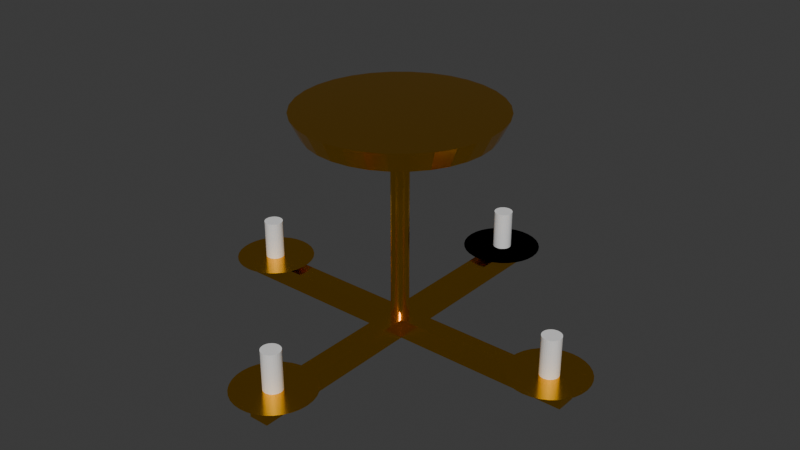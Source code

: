 # Source: CeilingCandelabra.blend  (saved by Blender 4.2.66; exported with 4.5.12 LTS)
import bpy
from mathutils import Matrix  # noqa: F401  (used for matrix-valued properties, if any)

bpy.ops.wm.read_factory_settings(use_empty=True)
scene = bpy.context.scene
scene.name = 'Scene'

# ---- collections
col_collection = bpy.data.collections.new('Collection'); scene.collection.children.link(col_collection)

# ---- materials (node trees are filled in below, after node groups)
mat_fitting = bpy.data.materials.new('Fitting')
mat_material_001 = bpy.data.materials.new('Material.001')

# ---- material node trees
mat_fitting.use_nodes = True; mat_fitting.node_tree.nodes.clear()
_N = mat_fitting.node_tree.nodes; _L = mat_fitting.node_tree.links
n0 = _N.new('ShaderNodeBsdfPrincipled'); n0.name = 'Principled BSDF'; n0.location = (10, 300)
n0.inputs[0].default_value = (1.0, 0.5, 0.0, 1.0)
n0.inputs[1].default_value = 1.0
n0.inputs[2].default_value = 0.2
n1 = _N.new('ShaderNodeOutputMaterial'); n1.name = 'Material Output'; n1.location = (300, 300)
_L.new(n0.outputs[0], n1.inputs[0])
n1.is_active_output = True
mat_material_001.use_nodes = True; mat_material_001.node_tree.nodes.clear()
_N = mat_material_001.node_tree.nodes; _L = mat_material_001.node_tree.links
n0 = _N.new('ShaderNodeBsdfPrincipled'); n0.name = 'Principled BSDF'; n0.location = (10, 300)
n1 = _N.new('ShaderNodeOutputMaterial'); n1.name = 'Material Output'; n1.location = (300, 300)
_L.new(n0.outputs[0], n1.inputs[0])
n1.is_active_output = True

# ---- world
world_world = bpy.data.worlds.new('World'); scene.world = world_world
world_world.use_nodes = True; world_world.node_tree.nodes.clear()
_N = world_world.node_tree.nodes; _L = world_world.node_tree.links
n0 = _N.new('ShaderNodeOutputWorld'); n0.name = 'World Output'; n0.location = (300, 300)
n1 = _N.new('ShaderNodeBackground'); n1.name = 'Background'; n1.location = (10, 300)
n1.inputs[0].default_value = (0.05088, 0.05088, 0.05088, 1.0)
_L.new(n1.outputs[0], n0.inputs[0])
n0.is_active_output = True
world_world.color = (0.05088, 0.05088, 0.05088)
world_world.sun_shadow_jitter_overblur = 0.0

# ---- meshes
me_cylinder_002 = bpy.data.meshes.new('Cylinder.002')
me_cylinder_002.from_pydata([(1.211e-09, 0.9, -1.0), (0.0, 1.0, 1.0), (0.1756, 0.8827, -1.0), (0.1951, 0.9808, 1.0), (0.3444, 0.8315, -1.0), (0.3827, 0.9239, 1.0), (0.5, 0.7483, -1.0), (0.5556, 0.8315, 1.0), (0.6364, 0.6364, -1.0), (0.7071, 0.7071, 1.0), (0.7483, 0.5, -1.0), (0.8315, 0.5556, 1.0), (0.8315, 0.3444, -1.0), (0.9239, 0.3827, 1.0), (0.8827, 0.1756, -1.0), (0.9808, 0.1951, 1.0), (0.9, 1.49e-09, -1.0), (1.0, 0.0, 1.0), (0.8827, -0.1756, -1.0), (0.9808, -0.1951, 1.0), (0.8315, -0.3444, -1.0), (0.9239, -0.3827, 1.0), (0.7483, -0.5, -1.0), (0.8315, -0.5556, 1.0), (0.6364, -0.6364, -1.0), (0.7071, -0.7071, 1.0), (0.5, -0.7483, -1.0), (0.5556, -0.8315, 1.0), (0.3444, -0.8315, -1.0), (0.3827, -0.9239, 1.0), (0.1756, -0.8827, -1.0), (0.1951, -0.9808, 1.0), (1.211e-09, -0.9, -1.0), (0.0, -1.0, 1.0), (-0.1756, -0.8827, -1.0), (-0.1951, -0.9808, 1.0), (-0.3444, -0.8315, -1.0), (-0.3827, -0.9239, 1.0), (-0.5, -0.7483, -1.0), (-0.5556, -0.8315, 1.0), (-0.6364, -0.6364, -1.0), (-0.7071, -0.7071, 1.0), (-0.7483, -0.5, -1.0), (-0.8315, -0.5556, 1.0), (-0.8315, -0.3444, -1.0), (-0.9239, -0.3827, 1.0), (-0.8827, -0.1756, -1.0), (-0.9808, -0.1951, 1.0), (-0.9, 1.49e-09, -1.0), (-1.0, 0.0, 1.0), (-0.8827, 0.1756, -1.0), (-0.9808, 0.1951, 1.0), (-0.8315, 0.3444, -1.0), (-0.9239, 0.3827, 1.0), (-0.7483, 0.5, -1.0), (-0.8315, 0.5556, 1.0), (-0.6364, 0.6364, -1.0), (-0.7071, 0.7071, 1.0), (-0.5, 0.7483, -1.0), (-0.5556, 0.8315, 1.0), (-0.3444, 0.8315, -1.0), (-0.3827, 0.9239, 1.0), (-0.1756, 0.8827, -1.0), (-0.1951, 0.9808, 1.0), (1.211e-09, 0.9, -1.0), (0.1756, 0.8827, -1.0), (0.3444, 0.8315, -1.0), (0.5, 0.7483, -1.0), (0.6364, 0.6364, -1.0), (0.7483, 0.5, -1.0), (0.8315, 0.3444, -1.0), (0.8827, 0.1756, -1.0), (0.9, 1.49e-09, -1.0), (0.8827, -0.1756, -1.0), (0.8315, -0.3444, -1.0), (0.7483, -0.5, -1.0), (0.6364, -0.6364, -1.0), (0.5, -0.7483, -1.0), (0.3444, -0.8315, -1.0), (0.1756, -0.8827, -1.0), (1.211e-09, -0.9, -1.0), (-0.1756, -0.8827, -1.0), (-0.3444, -0.8315, -1.0), (-0.5, -0.7483, -1.0), (-0.6364, -0.6364, -1.0), (-0.7483, -0.5, -1.0), (-0.8315, -0.3444, -1.0), (-0.8827, -0.1756, -1.0), (-0.9, 1.49e-09, -1.0), (-0.8827, 0.1756, -1.0), (-0.8315, 0.3444, -1.0), (-0.7483, 0.5, -1.0), (-0.6364, 0.6364, -1.0), (-0.5, 0.7483, -1.0), (-0.3444, 0.8315, -1.0), (-0.1756, 0.8827, -1.0), (1.73e-08, 0.09, -1.0), (0.01756, 0.08827, -1.0), (0.03444, 0.08315, -1.0), (0.05, 0.07483, -1.0), (0.06364, 0.06364, -1.0), (0.07483, 0.05, -1.0), (0.08315, 0.03444, -1.0), (0.08827, 0.01756, -1.0), (0.09, -6.557e-09, -1.0), (0.08827, -0.01756, -1.0), (0.08315, -0.03444, -1.0), (0.07483, -0.05, -1.0), (0.06364, -0.06364, -1.0), (0.05, -0.07483, -1.0), (0.03444, -0.08315, -1.0), (0.01756, -0.08827, -1.0), (1.73e-08, -0.09, -1.0), (-0.01756, -0.08827, -1.0), (-0.03444, -0.08315, -1.0), (-0.05, -0.07483, -1.0), (-0.06364, -0.06364, -1.0), (-0.07483, -0.05, -1.0), (-0.08315, -0.03444, -1.0), (-0.08827, -0.01756, -1.0), (-0.09, -6.557e-09, -1.0), (-0.08827, 0.01756, -1.0), (-0.08315, 0.03444, -1.0), (-0.07483, 0.05, -1.0), (-0.06364, 0.06364, -1.0), (-0.05, 0.07483, -1.0), (-0.03444, 0.08315, -1.0), (-0.01756, 0.08827, -1.0), (1.73e-08, 0.09, -1.0), (0.01756, 0.08827, -1.0), (0.03444, 0.08315, -1.0), (0.05, 0.07483, -1.0), (0.06364, 0.06364, -1.0), (0.07483, 0.05, -1.0), (0.08315, 0.03444, -1.0), (0.08827, 0.01756, -1.0), (0.09, -6.557e-09, -1.0), (0.08827, -0.01756, -1.0), (0.08315, -0.03444, -1.0), (0.07483, -0.05, -1.0), (0.06364, -0.06364, -1.0), (0.05, -0.07483, -1.0), (0.03444, -0.08315, -1.0), (0.01756, -0.08827, -1.0), (1.73e-08, -0.09, -1.0), (-0.01756, -0.08827, -1.0), (-0.03444, -0.08315, -1.0), (-0.05, -0.07483, -1.0), (-0.06364, -0.06364, -1.0), (-0.07483, -0.05, -1.0), (-0.08315, -0.03444, -1.0), (-0.08827, -0.01756, -1.0), (-0.09, -6.557e-09, -1.0), (-0.08827, 0.01756, -1.0), (-0.08315, 0.03444, -1.0), (-0.07483, 0.05, -1.0), (-0.06364, 0.06364, -1.0), (-0.05, 0.07483, -1.0), (-0.03444, 0.08315, -1.0), (-0.01756, 0.08827, -1.0), (1.73e-08, 0.09, -20.01), (0.01756, 0.08827, -20.01), (0.03444, 0.08315, -20.01), (0.05, 0.07483, -20.01), (0.06364, 0.06364, -20.01), (0.07483, 0.05, -20.01), (0.08315, 0.03444, -20.01), (0.08827, 0.01756, -20.01), (0.09, -6.557e-09, -20.01), (0.08827, -0.01756, -20.01), (0.08315, -0.03444, -20.01), (0.07483, -0.05, -20.01), (0.06364, -0.06364, -20.01), (0.05, -0.07483, -20.01), (0.03444, -0.08315, -20.01), (0.01756, -0.08827, -20.01), (1.73e-08, -0.09, -20.01), (-0.01756, -0.08827, -20.01), (-0.03444, -0.08315, -20.01), (-0.05, -0.07483, -20.01), (-0.06364, -0.06364, -20.01), (-0.07483, -0.05, -20.01), (-0.08315, -0.03444, -20.01), (-0.08827, -0.01756, -20.01), (-0.09, -6.557e-09, -20.01), (-0.08827, 0.01756, -20.01), (-0.08315, 0.03444, -20.01), (-0.07483, 0.05, -20.01), (-0.06364, 0.06364, -20.01), (-0.05, 0.07483, -20.01), (-0.03444, 0.08315, -20.01), (-0.01756, 0.08827, -20.01), (-0.1, -0.1, -22.0), (-0.1, -0.1, -20.0), (-0.1, 0.1, -22.0), (-0.1, 0.1, -20.0), (0.1, -0.1, -22.0), (0.1, -0.1, -20.0), (0.1, 0.1, -22.0), (0.1, 0.1, -20.0), (1.9, -0.1, -22.0), (1.9, -0.1, -20.0), (1.9, 0.1, -22.0), (1.9, 0.1, -20.0), (-1.9, -0.1, -22.0), (-1.9, -0.1, -20.0), (-1.9, 0.1, -22.0), (-1.9, 0.1, -20.0), (-0.1, 1.9, -22.0), (-0.1, 1.9, -20.0), (0.1, 1.9, -22.0), (0.1, 1.9, -20.0), (-0.1, -1.9, -22.0), (-0.1, -1.9, -20.0), (0.1, -1.9, -22.0), (0.1, -1.9, -20.0), (1.7, -0.1, -20.0), (1.739, -0.09808, -20.0), (1.777, -0.09239, -20.0), (1.811, -0.08315, -20.0), (1.841, -0.07071, -20.0), (1.866, -0.05556, -20.0), (1.885, -0.03827, -20.0), (1.896, -0.01951, -20.0), (1.9, 2.757e-08, -20.0), (1.896, 0.01951, -20.0), (1.885, 0.03827, -20.0), (1.866, 0.05556, -20.0), (1.841, 0.07071, -20.0), (1.811, 0.08315, -20.0), (1.777, 0.09239, -20.0), (1.739, 0.09808, -20.0), (1.7, 0.1, -20.0), (1.661, 0.09808, -20.0), (1.623, 0.09239, -20.0), (1.589, 0.08315, -20.0), (1.559, 0.07071, -20.0), (1.534, 0.05556, -20.0), (1.515, 0.03827, -20.0), (1.504, 0.01951, -20.0), (1.5, 2.757e-08, -20.0), (1.504, -0.01951, -20.0), (1.515, -0.03827, -20.0), (1.534, -0.05556, -20.0), (1.559, -0.07071, -20.0), (1.589, -0.08315, -20.0), (1.623, -0.09239, -20.0), (1.661, -0.09808, -20.0), (1.7, -0.2, -19.8), (1.739, -0.1962, -19.8), (1.777, -0.1848, -19.8), (1.811, -0.1663, -19.8), (1.841, -0.1414, -19.8), (1.866, -0.1111, -19.8), (1.885, -0.07654, -19.8), (1.896, -0.03902, -19.8), (1.9, 3.884e-08, -19.8), (1.896, 0.03902, -19.8), (1.885, 0.07654, -19.8), (1.866, 0.1111, -19.8), (1.841, 0.1414, -19.8), (1.811, 0.1663, -19.8), (1.777, 0.1848, -19.8), (1.739, 0.1962, -19.8), (1.7, 0.2, -19.8), (1.661, 0.1962, -19.8), (1.623, 0.1848, -19.8), (1.589, 0.1663, -19.8), (1.559, 0.1414, -19.8), (1.534, 0.1111, -19.8), (1.515, 0.07654, -19.8), (1.504, 0.03902, -19.8), (1.5, 3.884e-08, -19.8), (1.504, -0.03902, -19.8), (1.515, -0.07654, -19.8), (1.534, -0.1111, -19.8), (1.559, -0.1414, -19.8), (1.589, -0.1663, -19.8), (1.623, -0.1848, -19.8), (1.661, -0.1962, -19.8), (1.7, -0.4, -19.6), (1.778, -0.3923, -19.6), (1.853, -0.3696, -19.6), (1.922, -0.3326, -19.6), (1.983, -0.2828, -19.6), (2.033, -0.2222, -19.6), (2.07, -0.1531, -19.6), (2.092, -0.07804, -19.6), (2.1, 5.16e-08, -19.6), (2.092, 0.07804, -19.6), (2.07, 0.1531, -19.6), (2.033, 0.2222, -19.6), (1.983, 0.2828, -19.6), (1.922, 0.3326, -19.6), (1.853, 0.3696, -19.6), (1.778, 0.3923, -19.6), (1.7, 0.4, -19.6), (1.622, 0.3923, -19.6), (1.547, 0.3696, -19.6), (1.478, 0.3326, -19.6), (1.417, 0.2828, -19.6), (1.367, 0.2222, -19.6), (1.33, 0.1531, -19.6), (1.308, 0.07804, -19.6), (1.3, 5.16e-08, -19.6), (1.308, -0.07804, -19.6), (1.33, -0.1531, -19.6), (1.367, -0.2222, -19.6), (1.417, -0.2828, -19.6), (1.478, -0.3326, -19.6), (1.547, -0.3696, -19.6), (1.622, -0.3923, -19.6), (-1.7, -0.1, -20.0), (-1.661, -0.09808, -20.0), (-1.623, -0.09239, -20.0), (-1.589, -0.08315, -20.0), (-1.559, -0.07071, -20.0), (-1.534, -0.05556, -20.0), (-1.515, -0.03827, -20.0), (-1.504, -0.01951, -20.0), (-1.5, 2.757e-08, -20.0), (-1.504, 0.01951, -20.0), (-1.515, 0.03827, -20.0), (-1.534, 0.05556, -20.0), (-1.559, 0.07071, -20.0), (-1.589, 0.08315, -20.0), (-1.623, 0.09239, -20.0), (-1.661, 0.09808, -20.0), (-1.7, 0.1, -20.0), (-1.739, 0.09808, -20.0), (-1.777, 0.09239, -20.0), (-1.811, 0.08315, -20.0), (-1.841, 0.07071, -20.0), (-1.866, 0.05556, -20.0), (-1.885, 0.03827, -20.0), (-1.896, 0.01951, -20.0), (-1.9, 2.757e-08, -20.0), (-1.896, -0.01951, -20.0), (-1.885, -0.03827, -20.0), (-1.866, -0.05556, -20.0), (-1.841, -0.07071, -20.0), (-1.811, -0.08315, -20.0), (-1.777, -0.09239, -20.0), (-1.739, -0.09808, -20.0), (-1.7, -0.2, -19.8), (-1.661, -0.1962, -19.8), (-1.623, -0.1848, -19.8), (-1.589, -0.1663, -19.8), (-1.559, -0.1414, -19.8), (-1.534, -0.1111, -19.8), (-1.515, -0.07654, -19.8), (-1.504, -0.03902, -19.8), (-1.5, 3.884e-08, -19.8), (-1.504, 0.03902, -19.8), (-1.515, 0.07654, -19.8), (-1.534, 0.1111, -19.8), (-1.559, 0.1414, -19.8), (-1.589, 0.1663, -19.8), (-1.623, 0.1848, -19.8), (-1.661, 0.1962, -19.8), (-1.7, 0.2, -19.8), (-1.739, 0.1962, -19.8), (-1.777, 0.1848, -19.8), (-1.811, 0.1663, -19.8), (-1.841, 0.1414, -19.8), (-1.866, 0.1111, -19.8), (-1.885, 0.07654, -19.8), (-1.896, 0.03902, -19.8), (-1.9, 3.884e-08, -19.8), (-1.896, -0.03902, -19.8), (-1.885, -0.07654, -19.8), (-1.866, -0.1111, -19.8), (-1.841, -0.1414, -19.8), (-1.811, -0.1663, -19.8), (-1.777, -0.1848, -19.8), (-1.739, -0.1962, -19.8), (-1.7, -0.4, -19.6), (-1.622, -0.3923, -19.6), (-1.547, -0.3696, -19.6), (-1.478, -0.3326, -19.6), (-1.417, -0.2828, -19.6), (-1.367, -0.2222, -19.6), (-1.33, -0.1531, -19.6), (-1.308, -0.07804, -19.6), (-1.3, 5.16e-08, -19.6), (-1.308, 0.07804, -19.6), (-1.33, 0.1531, -19.6), (-1.367, 0.2222, -19.6), (-1.417, 0.2828, -19.6), (-1.478, 0.3326, -19.6), (-1.547, 0.3696, -19.6), (-1.622, 0.3923, -19.6), (-1.7, 0.4, -19.6), (-1.778, 0.3923, -19.6), (-1.853, 0.3696, -19.6), (-1.922, 0.3326, -19.6), (-1.983, 0.2828, -19.6), (-2.033, 0.2222, -19.6), (-2.07, 0.1531, -19.6), (-2.092, 0.07804, -19.6), (-2.1, 5.16e-08, -19.6), (-2.092, -0.07804, -19.6), (-2.07, -0.1531, -19.6), (-2.033, -0.2222, -19.6), (-1.983, -0.2828, -19.6), (-1.922, -0.3326, -19.6), (-1.853, -0.3696, -19.6), (-1.778, -0.3923, -19.6), (0.1, 1.7, -20.0), (0.09808, 1.739, -20.0), (0.09239, 1.777, -20.0), (0.08315, 1.811, -20.0), (0.07071, 1.841, -20.0), (0.05556, 1.866, -20.0), (0.03827, 1.885, -20.0), (0.01951, 1.896, -20.0), (-1.49e-07, 1.9, -20.0), (-0.01951, 1.896, -20.0), (-0.03827, 1.885, -20.0), (-0.05556, 1.866, -20.0), (-0.07071, 1.841, -20.0), (-0.08315, 1.811, -20.0), (-0.09239, 1.777, -20.0), (-0.09808, 1.739, -20.0), (-0.1, 1.7, -20.0), (-0.09808, 1.661, -20.0), (-0.09239, 1.623, -20.0), (-0.08315, 1.589, -20.0), (-0.07071, 1.559, -20.0), (-0.05556, 1.534, -20.0), (-0.03827, 1.515, -20.0), (-0.01951, 1.504, -20.0), (-1.341e-07, 1.5, -20.0), (0.01951, 1.504, -20.0), (0.03827, 1.515, -20.0), (0.05556, 1.534, -20.0), (0.07071, 1.559, -20.0), (0.08315, 1.589, -20.0), (0.09239, 1.623, -20.0), (0.09808, 1.661, -20.0), (0.2, 1.7, -19.8), (0.1962, 1.739, -19.8), (0.1848, 1.777, -19.8), (0.1663, 1.811, -19.8), (0.1414, 1.841, -19.8), (0.1111, 1.866, -19.8), (0.07654, 1.885, -19.8), (0.03902, 1.896, -19.8), (-1.49e-07, 1.9, -19.8), (-0.03902, 1.896, -19.8), (-0.07654, 1.885, -19.8), (-0.1111, 1.866, -19.8), (-0.1414, 1.841, -19.8), (-0.1663, 1.811, -19.8), (-0.1848, 1.777, -19.8), (-0.1962, 1.739, -19.8), (-0.2, 1.7, -19.8), (-0.1962, 1.661, -19.8), (-0.1848, 1.623, -19.8), (-0.1663, 1.589, -19.8), (-0.1414, 1.559, -19.8), (-0.1111, 1.534, -19.8), (-0.07654, 1.515, -19.8), (-0.03902, 1.504, -19.8), (-1.341e-07, 1.5, -19.8), (0.03902, 1.504, -19.8), (0.07654, 1.515, -19.8), (0.1111, 1.534, -19.8), (0.1414, 1.559, -19.8), (0.1663, 1.589, -19.8), (0.1848, 1.623, -19.8), (0.1962, 1.661, -19.8), (0.4, 1.7, -19.6), (0.3923, 1.778, -19.6), (0.3696, 1.853, -19.6), (0.3326, 1.922, -19.6), (0.2828, 1.983, -19.6), (0.2222, 2.033, -19.6), (0.1531, 2.07, -19.6), (0.07804, 2.092, -19.6), (-1.788e-07, 2.1, -19.6), (-0.07804, 2.092, -19.6), (-0.1531, 2.07, -19.6), (-0.2222, 2.033, -19.6), (-0.2828, 1.983, -19.6), (-0.3326, 1.922, -19.6), (-0.3696, 1.853, -19.6), (-0.3923, 1.778, -19.6), (-0.4, 1.7, -19.6), (-0.3923, 1.622, -19.6), (-0.3696, 1.547, -19.6), (-0.3326, 1.478, -19.6), (-0.2828, 1.417, -19.6), (-0.2222, 1.367, -19.6), (-0.1531, 1.33, -19.6), (-0.07804, 1.308, -19.6), (-1.49e-07, 1.3, -19.6), (0.07804, 1.308, -19.6), (0.1531, 1.33, -19.6), (0.2222, 1.367, -19.6), (0.2828, 1.417, -19.6), (0.3326, 1.478, -19.6), (0.3696, 1.547, -19.6), (0.3923, 1.622, -19.6), (0.1, 1.7, -20.0), (0.09808, 1.739, -20.0), (0.09239, 1.777, -20.0), (0.08315, 1.811, -20.0), (0.07071, 1.841, -20.0), (0.05556, 1.866, -20.0), (0.03827, 1.885, -20.0), (0.01951, 1.896, -20.0), (-1.49e-07, 1.9, -20.0), (-0.01951, 1.896, -20.0), (-0.03827, 1.885, -20.0), (-0.05556, 1.866, -20.0), (-0.07071, 1.841, -20.0), (-0.08315, 1.811, -20.0), (-0.09239, 1.777, -20.0), (-0.09808, 1.739, -20.0), (-0.1, 1.7, -20.0), (-0.09808, 1.661, -20.0), (-0.09239, 1.623, -20.0), (-0.08315, 1.589, -20.0), (-0.07071, 1.559, -20.0), (-0.05556, 1.534, -20.0), (-0.03827, 1.515, -20.0), (-0.01951, 1.504, -20.0), (-1.341e-07, 1.5, -20.0), (0.01951, 1.504, -20.0), (0.03827, 1.515, -20.0), (0.05556, 1.534, -20.0), (0.07071, 1.559, -20.0), (0.08315, 1.589, -20.0), (0.09239, 1.623, -20.0), (0.09808, 1.661, -20.0), (0.2, 1.7, -19.8), (0.1962, 1.739, -19.8), (0.1848, 1.777, -19.8), (0.1663, 1.811, -19.8), (0.1414, 1.841, -19.8), (0.1111, 1.866, -19.8), (0.07654, 1.885, -19.8), (0.03902, 1.896, -19.8), (-1.49e-07, 1.9, -19.8), (-0.03902, 1.896, -19.8), (-0.07654, 1.885, -19.8), (-0.1111, 1.866, -19.8), (-0.1414, 1.841, -19.8), (-0.1663, 1.811, -19.8), (-0.1848, 1.777, -19.8), (-0.1962, 1.739, -19.8), (-0.2, 1.7, -19.8), (-0.1962, 1.661, -19.8), (-0.1848, 1.623, -19.8), (-0.1663, 1.589, -19.8), (-0.1414, 1.559, -19.8), (-0.1111, 1.534, -19.8), (-0.07654, 1.515, -19.8), (-0.03902, 1.504, -19.8), (-1.341e-07, 1.5, -19.8), (0.03902, 1.504, -19.8), (0.07654, 1.515, -19.8), (0.1111, 1.534, -19.8), (0.1414, 1.559, -19.8), (0.1663, 1.589, -19.8), (0.1848, 1.623, -19.8), (0.1962, 1.661, -19.8), (0.4, 1.7, -19.6), (0.3923, 1.778, -19.6), (0.3696, 1.853, -19.6), (0.3326, 1.922, -19.6), (0.2828, 1.983, -19.6), (0.2222, 2.033, -19.6), (0.1531, 2.07, -19.6), (0.07804, 2.092, -19.6), (-1.788e-07, 2.1, -19.6), (-0.07804, 2.092, -19.6), (-0.1531, 2.07, -19.6), (-0.2222, 2.033, -19.6), (-0.2828, 1.983, -19.6), (-0.3326, 1.922, -19.6), (-0.3696, 1.853, -19.6), (-0.3923, 1.778, -19.6), (-0.4, 1.7, -19.6), (-0.3923, 1.622, -19.6), (-0.3696, 1.547, -19.6), (-0.3326, 1.478, -19.6), (-0.2828, 1.417, -19.6), (-0.2222, 1.367, -19.6), (-0.1531, 1.33, -19.6), (-0.07804, 1.308, -19.6), (-1.49e-07, 1.3, -19.6), (0.07804, 1.308, -19.6), (0.1531, 1.33, -19.6), (0.2222, 1.367, -19.6), (0.2828, 1.417, -19.6), (0.3326, 1.478, -19.6), (0.3696, 1.547, -19.6), (0.3923, 1.622, -19.6), (0.1, -1.7, -20.0), (0.09808, -1.661, -20.0), (0.09239, -1.623, -20.0), (0.08315, -1.589, -20.0), (0.07071, -1.559, -20.0), (0.05556, -1.534, -20.0), (0.03827, -1.515, -20.0), (0.01951, -1.504, -20.0), (-1.49e-07, -1.5, -20.0), (-0.01951, -1.504, -20.0), (-0.03827, -1.515, -20.0), (-0.05556, -1.534, -20.0), (-0.07071, -1.559, -20.0), (-0.08315, -1.589, -20.0), (-0.09239, -1.623, -20.0), (-0.09808, -1.661, -20.0), (-0.1, -1.7, -20.0), (-0.09808, -1.739, -20.0), (-0.09239, -1.777, -20.0), (-0.08315, -1.811, -20.0), (-0.07071, -1.841, -20.0), (-0.05556, -1.866, -20.0), (-0.03827, -1.885, -20.0), (-0.01951, -1.896, -20.0), (-1.341e-07, -1.9, -20.0), (0.01951, -1.896, -20.0), (0.03827, -1.885, -20.0), (0.05556, -1.866, -20.0), (0.07071, -1.841, -20.0), (0.08315, -1.811, -20.0), (0.09239, -1.777, -20.0), (0.09808, -1.739, -20.0), (0.2, -1.7, -19.8), (0.1962, -1.661, -19.8), (0.1848, -1.623, -19.8), (0.1663, -1.589, -19.8), (0.1414, -1.559, -19.8), (0.1111, -1.534, -19.8), (0.07654, -1.515, -19.8), (0.03902, -1.504, -19.8), (-1.49e-07, -1.5, -19.8), (-0.03902, -1.504, -19.8), (-0.07654, -1.515, -19.8), (-0.1111, -1.534, -19.8), (-0.1414, -1.559, -19.8), (-0.1663, -1.589, -19.8), (-0.1848, -1.623, -19.8), (-0.1962, -1.661, -19.8), (-0.2, -1.7, -19.8), (-0.1962, -1.739, -19.8), (-0.1848, -1.777, -19.8), (-0.1663, -1.811, -19.8), (-0.1414, -1.841, -19.8), (-0.1111, -1.866, -19.8), (-0.07654, -1.885, -19.8), (-0.03902, -1.896, -19.8), (-1.341e-07, -1.9, -19.8), (0.03902, -1.896, -19.8), (0.07654, -1.885, -19.8), (0.1111, -1.866, -19.8), (0.1414, -1.841, -19.8), (0.1663, -1.811, -19.8), (0.1848, -1.777, -19.8), (0.1962, -1.739, -19.8), (0.4, -1.7, -19.6), (0.3923, -1.622, -19.6), (0.3696, -1.547, -19.6), (0.3326, -1.478, -19.6), (0.2828, -1.417, -19.6), (0.2222, -1.367, -19.6), (0.1531, -1.33, -19.6), (0.07804, -1.308, -19.6), (-1.788e-07, -1.3, -19.6), (-0.07804, -1.308, -19.6), (-0.1531, -1.33, -19.6), (-0.2222, -1.367, -19.6), (-0.2828, -1.417, -19.6), (-0.3326, -1.478, -19.6), (-0.3696, -1.547, -19.6), (-0.3923, -1.622, -19.6), (-0.4, -1.7, -19.6), (-0.3923, -1.778, -19.6), (-0.3696, -1.853, -19.6), (-0.3326, -1.922, -19.6), (-0.2828, -1.983, -19.6), (-0.2222, -2.033, -19.6), (-0.1531, -2.07, -19.6), (-0.07804, -2.092, -19.6), (-1.49e-07, -2.1, -19.6), (0.07804, -2.092, -19.6), (0.1531, -2.07, -19.6), (0.2222, -2.033, -19.6), (0.2828, -1.983, -19.6), (0.3326, -1.922, -19.6), (0.3696, -1.853, -19.6), (0.3923, -1.778, -19.6), (-2.906e-09, -1.615, -19.6), (-2.906e-09, -1.615, -15.6), (0.01853, -1.617, -19.6), (0.01853, -1.617, -15.6), (0.03635, -1.622, -19.6), (0.03635, -1.622, -15.6), (0.05278, -1.631, -19.6), (0.05278, -1.631, -15.6), (0.06718, -1.643, -19.6), (0.06718, -1.643, -15.6), (0.07899, -1.657, -19.6), (0.07899, -1.657, -15.6), (0.08777, -1.674, -19.6), (0.08777, -1.674, -15.6), (0.09317, -1.691, -19.6), (0.09317, -1.691, -15.6), (0.095, -1.71, -19.6), (0.095, -1.71, -15.6), (0.09317, -1.729, -19.6), (0.09317, -1.729, -15.6), (0.08777, -1.746, -19.6), (0.08777, -1.746, -15.6), (0.07899, -1.763, -19.6), (0.07899, -1.763, -15.6), (0.06718, -1.777, -19.6), (0.06718, -1.777, -15.6), (0.05278, -1.789, -19.6), (0.05278, -1.789, -15.6), (0.03635, -1.798, -19.6), (0.03635, -1.798, -15.6), (0.01853, -1.803, -19.6), (0.01853, -1.803, -15.6), (-2.906e-09, -1.805, -19.6), (-2.906e-09, -1.805, -15.6), (-0.01853, -1.803, -19.6), (-0.01853, -1.803, -15.6), (-0.03635, -1.798, -19.6), (-0.03635, -1.798, -15.6), (-0.05278, -1.789, -19.6), (-0.05278, -1.789, -15.6), (-0.06718, -1.777, -19.6), (-0.06718, -1.777, -15.6), (-0.07899, -1.763, -19.6), (-0.07899, -1.763, -15.6), (-0.08777, -1.746, -19.6), (-0.08777, -1.746, -15.6), (-0.09317, -1.729, -19.6), (-0.09317, -1.729, -15.6), (-0.095, -1.71, -19.6), (-0.095, -1.71, -15.6), (-0.09317, -1.691, -19.6), (-0.09317, -1.691, -15.6), (-0.08777, -1.674, -19.6), (-0.08777, -1.674, -15.6), (-0.07899, -1.657, -19.6), (-0.07899, -1.657, -15.6), (-0.06718, -1.643, -19.6), (-0.06718, -1.643, -15.6), (-0.05278, -1.631, -19.6), (-0.05278, -1.631, -15.6), (-0.03635, -1.622, -19.6), (-0.03635, -1.622, -15.6), (-0.01853, -1.617, -19.6), (-0.01853, -1.617, -15.6), (1.71, 0.095, -19.6), (1.71, 0.095, -15.6), (1.729, 0.09318, -19.6), (1.729, 0.09318, -15.6), (1.746, 0.08777, -19.6), (1.746, 0.08777, -15.6), (1.763, 0.07899, -19.6), (1.763, 0.07899, -15.6), (1.777, 0.06718, -19.6), (1.777, 0.06718, -15.6), (1.789, 0.05278, -19.6), (1.789, 0.05278, -15.6), (1.798, 0.03636, -19.6), (1.798, 0.03636, -15.6), (1.803, 0.01853, -19.6), (1.803, 0.01853, -15.6), (1.805, 4.148e-07, -19.6), (1.805, 4.148e-07, -15.6), (1.803, -0.01853, -19.6), (1.803, -0.01853, -15.6), (1.798, -0.03635, -19.6), (1.798, -0.03635, -15.6), (1.789, -0.05278, -19.6), (1.789, -0.05278, -15.6), (1.777, -0.06717, -19.6), (1.777, -0.06717, -15.6), (1.763, -0.07899, -19.6), (1.763, -0.07899, -15.6), (1.746, -0.08777, -19.6), (1.746, -0.08777, -15.6), (1.729, -0.09317, -19.6), (1.729, -0.09317, -15.6), (1.71, -0.095, -19.6), (1.71, -0.095, -15.6), (1.691, -0.09317, -19.6), (1.691, -0.09317, -15.6), (1.674, -0.08777, -19.6), (1.674, -0.08777, -15.6), (1.657, -0.07899, -19.6), (1.657, -0.07899, -15.6), (1.643, -0.06717, -19.6), (1.643, -0.06717, -15.6), (1.631, -0.05278, -19.6), (1.631, -0.05278, -15.6), (1.622, -0.03635, -19.6), (1.622, -0.03635, -15.6), (1.617, -0.01853, -19.6), (1.617, -0.01853, -15.6), (1.615, 4.148e-07, -19.6), (1.615, 4.148e-07, -15.6), (1.617, 0.01853, -19.6), (1.617, 0.01853, -15.6), (1.622, 0.03636, -19.6), (1.622, 0.03636, -15.6), (1.631, 0.05278, -19.6), (1.631, 0.05278, -15.6), (1.643, 0.06718, -19.6), (1.643, 0.06718, -15.6), (1.657, 0.07899, -19.6), (1.657, 0.07899, -15.6), (1.674, 0.08777, -19.6), (1.674, 0.08777, -15.6), (1.691, 0.09318, -19.6), (1.691, 0.09318, -15.6), (-2.906e-09, 1.805, -19.6), (-2.906e-09, 1.805, -15.6), (0.01853, 1.803, -19.6), (0.01853, 1.803, -15.6), (0.03635, 1.798, -19.6), (0.03635, 1.798, -15.6), (0.05278, 1.789, -19.6), (0.05278, 1.789, -15.6), (0.06718, 1.777, -19.6), (0.06718, 1.777, -15.6), (0.07899, 1.763, -19.6), (0.07899, 1.763, -15.6), (0.08777, 1.746, -19.6), (0.08777, 1.746, -15.6), (0.09317, 1.729, -19.6), (0.09317, 1.729, -15.6), (0.095, 1.71, -19.6), (0.095, 1.71, -15.6), (0.09317, 1.691, -19.6), (0.09317, 1.691, -15.6), (0.08777, 1.674, -19.6), (0.08777, 1.674, -15.6), (0.07899, 1.657, -19.6), (0.07899, 1.657, -15.6), (0.06718, 1.643, -19.6), (0.06718, 1.643, -15.6), (0.05278, 1.631, -19.6), (0.05278, 1.631, -15.6), (0.03635, 1.622, -19.6), (0.03635, 1.622, -15.6), (0.01853, 1.617, -19.6), (0.01853, 1.617, -15.6), (-2.906e-09, 1.615, -19.6), (-2.906e-09, 1.615, -15.6), (-0.01853, 1.617, -19.6), (-0.01853, 1.617, -15.6), (-0.03635, 1.622, -19.6), (-0.03635, 1.622, -15.6), (-0.05278, 1.631, -19.6), (-0.05278, 1.631, -15.6), (-0.06718, 1.643, -19.6), (-0.06718, 1.643, -15.6), (-0.07899, 1.657, -19.6), (-0.07899, 1.657, -15.6), (-0.08777, 1.674, -19.6), (-0.08777, 1.674, -15.6), (-0.09317, 1.691, -19.6), (-0.09317, 1.691, -15.6), (-0.095, 1.71, -19.6), (-0.095, 1.71, -15.6), (-0.09317, 1.729, -19.6), (-0.09317, 1.729, -15.6), (-0.08777, 1.746, -19.6), (-0.08777, 1.746, -15.6), (-0.07899, 1.763, -19.6), (-0.07899, 1.763, -15.6), (-0.06718, 1.777, -19.6), (-0.06718, 1.777, -15.6), (-0.05278, 1.789, -19.6), (-0.05278, 1.789, -15.6), (-0.03635, 1.798, -19.6), (-0.03635, 1.798, -15.6), (-0.01853, 1.803, -19.6), (-0.01853, 1.803, -15.6), (-1.71, 0.095, -19.6), (-1.71, 0.095, -15.6), (-1.691, 0.09318, -19.6), (-1.691, 0.09318, -15.6), (-1.674, 0.08777, -19.6), (-1.674, 0.08777, -15.6), (-1.657, 0.07899, -19.6), (-1.657, 0.07899, -15.6), (-1.643, 0.06718, -19.6), (-1.643, 0.06718, -15.6), (-1.631, 0.05278, -19.6), (-1.631, 0.05278, -15.6), (-1.622, 0.03636, -19.6), (-1.622, 0.03636, -15.6), (-1.617, 0.01853, -19.6), (-1.617, 0.01853, -15.6), (-1.615, 4.148e-07, -19.6), (-1.615, 4.148e-07, -15.6), (-1.617, -0.01853, -19.6), (-1.617, -0.01853, -15.6), (-1.622, -0.03635, -19.6), (-1.622, -0.03635, -15.6), (-1.631, -0.05278, -19.6), (-1.631, -0.05278, -15.6), (-1.643, -0.06717, -19.6), (-1.643, -0.06717, -15.6), (-1.657, -0.07899, -19.6), (-1.657, -0.07899, -15.6), (-1.674, -0.08777, -19.6), (-1.674, -0.08777, -15.6), (-1.691, -0.09317, -19.6), (-1.691, -0.09317, -15.6), (-1.71, -0.095, -19.6), (-1.71, -0.095, -15.6), (-1.729, -0.09317, -19.6), (-1.729, -0.09317, -15.6), (-1.746, -0.08777, -19.6), (-1.746, -0.08777, -15.6), (-1.763, -0.07899, -19.6), (-1.763, -0.07899, -15.6), (-1.777, -0.06717, -19.6), (-1.777, -0.06717, -15.6), (-1.789, -0.05278, -19.6), (-1.789, -0.05278, -15.6), (-1.798, -0.03635, -19.6), (-1.798, -0.03635, -15.6), (-1.803, -0.01853, -19.6), (-1.803, -0.01853, -15.6), (-1.805, 4.148e-07, -19.6), (-1.805, 4.148e-07, -15.6), (-1.803, 0.01853, -19.6), (-1.803, 0.01853, -15.6), (-1.798, 0.03636, -19.6), (-1.798, 0.03636, -15.6), (-1.789, 0.05278, -19.6), (-1.789, 0.05278, -15.6), (-1.777, 0.06718, -19.6), (-1.777, 0.06718, -15.6), (-1.763, 0.07899, -19.6), (-1.763, 0.07899, -15.6), (-1.746, 0.08777, -19.6), (-1.746, 0.08777, -15.6), (-1.729, 0.09318, -19.6), (-1.729, 0.09318, -15.6)], [], [(0, 1, 3, 2), (2, 3, 5, 4), (4, 5, 7, 6), (6, 7, 9, 8), (8, 9, 11, 10), (10, 11, 13, 12), (12, 13, 15, 14), (14, 15, 17, 16), (16, 17, 19, 18), (18, 19, 21, 20), (20, 21, 23, 22), (22, 23, 25, 24), (24, 25, 27, 26), (26, 27, 29, 28), (28, 29, 31, 30), (30, 31, 33, 32), (32, 33, 35, 34), (34, 35, 37, 36), (36, 37, 39, 38), (38, 39, 41, 40), (40, 41, 43, 42), (42, 43, 45, 44), (44, 45, 47, 46), (46, 47, 49, 48), (48, 49, 51, 50), (50, 51, 53, 52), (52, 53, 55, 54), (54, 55, 57, 56), (56, 57, 59, 58), (58, 59, 61, 60), (3, 1, 63, 61, 59, 57, 55, 53, 51, 49, 47, 45, 43, 41, 39, 37, 35, 33, 31, 29, 27, 25, 23, 21, 19, 17, 15, 13, 11, 9, 7, 5), (60, 61, 63, 62), (62, 63, 1, 0), (34, 36, 82, 81), (87, 88, 120, 119), (52, 54, 91, 90), (8, 10, 69, 68), (26, 28, 78, 77), (44, 46, 87, 86), (0, 2, 65, 64), (62, 0, 64, 95), (18, 20, 74, 73), (36, 38, 83, 82), (54, 56, 92, 91), (10, 12, 70, 69), (28, 30, 79, 78), (46, 48, 88, 87), (2, 4, 66, 65), (20, 22, 75, 74), (38, 40, 84, 83), (56, 58, 93, 92), (12, 14, 71, 70), (30, 32, 80, 79), (48, 50, 89, 88), (4, 6, 67, 66), (22, 24, 76, 75), (40, 42, 85, 84), (58, 60, 94, 93), (14, 16, 72, 71), (32, 34, 81, 80), (50, 52, 90, 89), (6, 8, 68, 67), (24, 26, 77, 76), (42, 44, 86, 85), (60, 62, 95, 94), (16, 18, 73, 72), (122, 123, 155, 154), (74, 75, 107, 106), (88, 89, 121, 120), (75, 76, 108, 107), (89, 90, 122, 121), (76, 77, 109, 108), (90, 91, 123, 122), (77, 78, 110, 109), (64, 65, 97, 96), (91, 92, 124, 123), (78, 79, 111, 110), (65, 66, 98, 97), (92, 93, 125, 124), (79, 80, 112, 111), (66, 67, 99, 98), (93, 94, 126, 125), (80, 81, 113, 112), (67, 68, 100, 99), (94, 95, 127, 126), (81, 82, 114, 113), (68, 69, 101, 100), (95, 64, 96, 127), (82, 83, 115, 114), (69, 70, 102, 101), (83, 84, 116, 115), (70, 71, 103, 102), (84, 85, 117, 116), (71, 72, 104, 103), (85, 86, 118, 117), (72, 73, 105, 104), (86, 87, 119, 118), (73, 74, 106, 105), (141, 142, 174, 173), (109, 110, 142, 141), (96, 97, 129, 128), (123, 124, 156, 155), (110, 111, 143, 142), (97, 98, 130, 129), (124, 125, 157, 156), (111, 112, 144, 143), (98, 99, 131, 130), (125, 126, 158, 157), (112, 113, 145, 144), (99, 100, 132, 131), (126, 127, 159, 158), (113, 114, 146, 145), (100, 101, 133, 132), (127, 96, 128, 159), (114, 115, 147, 146), (101, 102, 134, 133), (115, 116, 148, 147), (102, 103, 135, 134), (116, 117, 149, 148), (103, 104, 136, 135), (117, 118, 150, 149), (104, 105, 137, 136), (118, 119, 151, 150), (105, 106, 138, 137), (119, 120, 152, 151), (106, 107, 139, 138), (120, 121, 153, 152), (107, 108, 140, 139), (121, 122, 154, 153), (108, 109, 141, 140), (160, 161, 162, 163, 164, 165, 166, 167, 168, 169, 170, 171, 172, 173, 174, 175, 176, 177, 178, 179, 180, 181, 182, 183, 184, 185, 186, 187, 188, 189, 190, 191), (128, 129, 161, 160), (155, 156, 188, 187), (142, 143, 175, 174), (129, 130, 162, 161), (156, 157, 189, 188), (143, 144, 176, 175), (130, 131, 163, 162), (157, 158, 190, 189), (144, 145, 177, 176), (131, 132, 164, 163), (158, 159, 191, 190), (145, 146, 178, 177), (132, 133, 165, 164), (159, 128, 160, 191), (146, 147, 179, 178), (133, 134, 166, 165), (147, 148, 180, 179), (134, 135, 167, 166), (148, 149, 181, 180), (135, 136, 168, 167), (149, 150, 182, 181), (136, 137, 169, 168), (150, 151, 183, 182), (137, 138, 170, 169), (151, 152, 184, 183), (138, 139, 171, 170), (152, 153, 185, 184), (139, 140, 172, 171), (153, 154, 186, 185), (140, 141, 173, 172), (154, 155, 187, 186), (195, 194, 206, 207), (195, 199, 211, 209), (199, 197, 201, 203), (197, 193, 213, 215), (194, 198, 196, 192), (199, 195, 193, 197), (202, 203, 201, 200), (198, 199, 203, 202), (197, 196, 200, 201), (196, 198, 202, 200), (204, 205, 207, 206), (192, 193, 205, 204), (193, 195, 207, 205), (194, 192, 204, 206), (208, 209, 211, 210), (194, 195, 209, 208), (199, 198, 210, 211), (198, 194, 208, 210), (214, 215, 213, 212), (196, 197, 215, 214), (193, 192, 212, 213), (192, 196, 214, 212), (237, 269, 268, 236), (224, 256, 255, 223), (238, 270, 269, 237), (225, 257, 256, 224), (239, 271, 270, 238), (226, 258, 257, 225), (240, 272, 271, 239), (227, 259, 258, 226), (241, 273, 272, 240), (228, 260, 259, 227), (242, 274, 273, 241), (229, 261, 260, 228), (243, 275, 274, 242), (230, 262, 261, 229), (217, 249, 248, 216), (244, 276, 275, 243), (231, 263, 262, 230), (218, 250, 249, 217), (245, 277, 276, 244), (232, 264, 263, 231), (219, 251, 250, 218), (246, 278, 277, 245), (233, 265, 264, 232), (220, 252, 251, 219), (247, 279, 278, 246), (234, 266, 265, 233), (221, 253, 252, 220), (216, 248, 279, 247), (235, 267, 266, 234), (222, 254, 253, 221), (236, 268, 267, 235), (223, 255, 254, 222), (277, 309, 308, 276), (264, 296, 295, 263), (251, 283, 282, 250), (278, 310, 309, 277), (265, 297, 296, 264), (252, 284, 283, 251), (279, 311, 310, 278), (266, 298, 297, 265), (253, 285, 284, 252), (248, 280, 311, 279), (267, 299, 298, 266), (254, 286, 285, 253), (268, 300, 299, 267), (255, 287, 286, 254), (269, 301, 300, 268), (256, 288, 287, 255), (270, 302, 301, 269), (257, 289, 288, 256), (271, 303, 302, 270), (258, 290, 289, 257), (272, 304, 303, 271), (259, 291, 290, 258), (273, 305, 304, 272), (260, 292, 291, 259), (274, 306, 305, 273), (261, 293, 292, 260), (275, 307, 306, 274), (262, 294, 293, 261), (249, 281, 280, 248), (276, 308, 307, 275), (263, 295, 294, 262), (250, 282, 281, 249), (217, 216, 247, 246, 245, 244, 243, 242, 241, 240, 239, 238, 237, 236, 235, 234, 233, 232, 231, 230, 229, 228, 227, 226, 225, 224, 223, 222, 221, 220, 219, 218), (281, 282, 283, 284, 285, 286, 287, 288, 289, 290, 291, 292, 293, 294, 295, 296, 297, 298, 299, 300, 301, 302, 303, 304, 305, 306, 307, 308, 309, 310, 311, 280), (333, 365, 364, 332), (320, 352, 351, 319), (334, 366, 365, 333), (321, 353, 352, 320), (335, 367, 366, 334), (322, 354, 353, 321), (336, 368, 367, 335), (323, 355, 354, 322), (337, 369, 368, 336), (324, 356, 355, 323), (338, 370, 369, 337), (325, 357, 356, 324), (339, 371, 370, 338), (326, 358, 357, 325), (313, 345, 344, 312), (340, 372, 371, 339), (327, 359, 358, 326), (314, 346, 345, 313), (341, 373, 372, 340), (328, 360, 359, 327), (315, 347, 346, 314), (342, 374, 373, 341), (329, 361, 360, 328), (316, 348, 347, 315), (343, 375, 374, 342), (330, 362, 361, 329), (317, 349, 348, 316), (312, 344, 375, 343), (331, 363, 362, 330), (318, 350, 349, 317), (332, 364, 363, 331), (319, 351, 350, 318), (373, 405, 404, 372), (360, 392, 391, 359), (347, 379, 378, 346), (374, 406, 405, 373), (361, 393, 392, 360), (348, 380, 379, 347), (375, 407, 406, 374), (362, 394, 393, 361), (349, 381, 380, 348), (344, 376, 407, 375), (363, 395, 394, 362), (350, 382, 381, 349), (364, 396, 395, 363), (351, 383, 382, 350), (365, 397, 396, 364), (352, 384, 383, 351), (366, 398, 397, 365), (353, 385, 384, 352), (367, 399, 398, 366), (354, 386, 385, 353), (368, 400, 399, 367), (355, 387, 386, 354), (369, 401, 400, 368), (356, 388, 387, 355), (370, 402, 401, 369), (357, 389, 388, 356), (371, 403, 402, 370), (358, 390, 389, 357), (345, 377, 376, 344), (372, 404, 403, 371), (359, 391, 390, 358), (346, 378, 377, 345), (313, 312, 343, 342, 341, 340, 339, 338, 337, 336, 335, 334, 333, 332, 331, 330, 329, 328, 327, 326, 325, 324, 323, 322, 321, 320, 319, 318, 317, 316, 315, 314), (377, 378, 379, 380, 381, 382, 383, 384, 385, 386, 387, 388, 389, 390, 391, 392, 393, 394, 395, 396, 397, 398, 399, 400, 401, 402, 403, 404, 405, 406, 407, 376), (429, 461, 460, 428), (416, 448, 447, 415), (430, 462, 461, 429), (417, 449, 448, 416), (431, 463, 462, 430), (418, 450, 449, 417), (432, 464, 463, 431), (419, 451, 450, 418), (433, 465, 464, 432), (420, 452, 451, 419), (434, 466, 465, 433), (421, 453, 452, 420), (435, 467, 466, 434), (422, 454, 453, 421), (409, 441, 440, 408), (436, 468, 467, 435), (423, 455, 454, 422), (410, 442, 441, 409), (437, 469, 468, 436), (424, 456, 455, 423), (411, 443, 442, 410), (438, 470, 469, 437), (425, 457, 456, 424), (412, 444, 443, 411), (439, 471, 470, 438), (426, 458, 457, 425), (413, 445, 444, 412), (408, 440, 471, 439), (427, 459, 458, 426), (414, 446, 445, 413), (428, 460, 459, 427), (415, 447, 446, 414), (469, 501, 500, 468), (456, 488, 487, 455), (443, 475, 474, 442), (470, 502, 501, 469), (457, 489, 488, 456), (444, 476, 475, 443), (471, 503, 502, 470), (458, 490, 489, 457), (445, 477, 476, 444), (440, 472, 503, 471), (459, 491, 490, 458), (446, 478, 477, 445), (460, 492, 491, 459), (447, 479, 478, 446), (461, 493, 492, 460), (448, 480, 479, 447), (462, 494, 493, 461), (449, 481, 480, 448), (463, 495, 494, 462), (450, 482, 481, 449), (464, 496, 495, 463), (451, 483, 482, 450), (465, 497, 496, 464), (452, 484, 483, 451), (466, 498, 497, 465), (453, 485, 484, 452), (467, 499, 498, 466), (454, 486, 485, 453), (441, 473, 472, 440), (468, 500, 499, 467), (455, 487, 486, 454), (442, 474, 473, 441), (409, 408, 439, 438, 437, 436, 435, 434, 433, 432, 431, 430, 429, 428, 427, 426, 425, 424, 423, 422, 421, 420, 419, 418, 417, 416, 415, 414, 413, 412, 411, 410), (473, 474, 475, 476, 477, 478, 479, 480, 481, 482, 483, 484, 485, 486, 487, 488, 489, 490, 491, 492, 493, 494, 495, 496, 497, 498, 499, 500, 501, 502, 503, 472), (525, 557, 556, 524), (512, 544, 543, 511), (526, 558, 557, 525), (513, 545, 544, 512), (527, 559, 558, 526), (514, 546, 545, 513), (528, 560, 559, 527), (515, 547, 546, 514), (529, 561, 560, 528), (516, 548, 547, 515), (530, 562, 561, 529), (517, 549, 548, 516), (531, 563, 562, 530), (518, 550, 549, 517), (505, 537, 536, 504), (532, 564, 563, 531), (519, 551, 550, 518), (506, 538, 537, 505), (533, 565, 564, 532), (520, 552, 551, 519), (507, 539, 538, 506), (534, 566, 565, 533), (521, 553, 552, 520), (508, 540, 539, 507), (535, 567, 566, 534), (522, 554, 553, 521), (509, 541, 540, 508), (504, 536, 567, 535), (523, 555, 554, 522), (510, 542, 541, 509), (524, 556, 555, 523), (511, 543, 542, 510), (565, 597, 596, 564), (552, 584, 583, 551), (539, 571, 570, 538), (566, 598, 597, 565), (553, 585, 584, 552), (540, 572, 571, 539), (567, 599, 598, 566), (554, 586, 585, 553), (541, 573, 572, 540), (536, 568, 599, 567), (555, 587, 586, 554), (542, 574, 573, 541), (556, 588, 587, 555), (543, 575, 574, 542), (557, 589, 588, 556), (544, 576, 575, 543), (558, 590, 589, 557), (545, 577, 576, 544), (559, 591, 590, 558), (546, 578, 577, 545), (560, 592, 591, 559), (547, 579, 578, 546), (561, 593, 592, 560), (548, 580, 579, 547), (562, 594, 593, 561), (549, 581, 580, 548), (563, 595, 594, 562), (550, 582, 581, 549), (537, 569, 568, 536), (564, 596, 595, 563), (551, 583, 582, 550), (538, 570, 569, 537), (505, 504, 535, 534, 533, 532, 531, 530, 529, 528, 527, 526, 525, 524, 523, 522, 521, 520, 519, 518, 517, 516, 515, 514, 513, 512, 511, 510, 509, 508, 507, 506), (569, 570, 571, 572, 573, 574, 575, 576, 577, 578, 579, 580, 581, 582, 583, 584, 585, 586, 587, 588, 589, 590, 591, 592, 593, 594, 595, 596, 597, 598, 599, 568), (621, 620, 652, 653), (608, 607, 639, 640), (622, 621, 653, 654), (609, 608, 640, 641), (623, 622, 654, 655), (610, 609, 641, 642), (624, 623, 655, 656), (611, 610, 642, 643), (625, 624, 656, 657), (612, 611, 643, 644), (626, 625, 657, 658), (613, 612, 644, 645), (627, 626, 658, 659), (614, 613, 645, 646), (601, 600, 632, 633), (628, 627, 659, 660), (615, 614, 646, 647), (602, 601, 633, 634), (629, 628, 660, 661), (616, 615, 647, 648), (603, 602, 634, 635), (630, 629, 661, 662), (617, 616, 648, 649), (604, 603, 635, 636), (631, 630, 662, 663), (618, 617, 649, 650), (605, 604, 636, 637), (600, 631, 663, 632), (619, 618, 650, 651), (606, 605, 637, 638), (620, 619, 651, 652), (607, 606, 638, 639), (661, 660, 692, 693), (648, 647, 679, 680), (635, 634, 666, 667), (662, 661, 693, 694), (649, 648, 680, 681), (636, 635, 667, 668), (663, 662, 694, 695), (650, 649, 681, 682), (637, 636, 668, 669), (632, 663, 695, 664), (651, 650, 682, 683), (638, 637, 669, 670), (652, 651, 683, 684), (639, 638, 670, 671), (653, 652, 684, 685), (640, 639, 671, 672), (654, 653, 685, 686), (641, 640, 672, 673), (655, 654, 686, 687), (642, 641, 673, 674), (656, 655, 687, 688), (643, 642, 674, 675), (657, 656, 688, 689), (644, 643, 675, 676), (658, 657, 689, 690), (645, 644, 676, 677), (659, 658, 690, 691), (646, 645, 677, 678), (633, 632, 664, 665), (660, 659, 691, 692), (647, 646, 678, 679), (634, 633, 665, 666), (601, 602, 603, 604, 605, 606, 607, 608, 609, 610, 611, 612, 613, 614, 615, 616, 617, 618, 619, 620, 621, 622, 623, 624, 625, 626, 627, 628, 629, 630, 631, 600), (665, 664, 695, 694, 693, 692, 691, 690, 689, 688, 687, 686, 685, 684, 683, 682, 681, 680, 679, 678, 677, 676, 675, 674, 673, 672, 671, 670, 669, 668, 667, 666), (696, 697, 699, 698), (698, 699, 701, 700), (700, 701, 703, 702), (702, 703, 705, 704), (704, 705, 707, 706), (706, 707, 709, 708), (708, 709, 711, 710), (710, 711, 713, 712), (712, 713, 715, 714), (714, 715, 717, 716), (716, 717, 719, 718), (718, 719, 721, 720), (720, 721, 723, 722), (722, 723, 725, 724), (724, 725, 727, 726), (726, 727, 729, 728), (728, 729, 731, 730), (730, 731, 733, 732), (732, 733, 735, 734), (734, 735, 737, 736), (736, 737, 739, 738), (738, 739, 741, 740), (740, 741, 743, 742), (742, 743, 745, 744), (744, 745, 747, 746), (746, 747, 749, 748), (748, 749, 751, 750), (750, 751, 753, 752), (752, 753, 755, 754), (754, 755, 757, 756), (699, 697, 759, 757, 755, 753, 751, 749, 747, 745, 743, 741, 739, 737, 735, 733, 731, 729, 727, 725, 723, 721, 719, 717, 715, 713, 711, 709, 707, 705, 703, 701), (756, 757, 759, 758), (758, 759, 697, 696), (696, 698, 700, 702, 704, 706, 708, 710, 712, 714, 716, 718, 720, 722, 724, 726, 728, 730, 732, 734, 736, 738, 740, 742, 744, 746, 748, 750, 752, 754, 756, 758), (760, 761, 763, 762), (762, 763, 765, 764), (764, 765, 767, 766), (766, 767, 769, 768), (768, 769, 771, 770), (770, 771, 773, 772), (772, 773, 775, 774), (774, 775, 777, 776), (776, 777, 779, 778), (778, 779, 781, 780), (780, 781, 783, 782), (782, 783, 785, 784), (784, 785, 787, 786), (786, 787, 789, 788), (788, 789, 791, 790), (790, 791, 793, 792), (792, 793, 795, 794), (794, 795, 797, 796), (796, 797, 799, 798), (798, 799, 801, 800), (800, 801, 803, 802), (802, 803, 805, 804), (804, 805, 807, 806), (806, 807, 809, 808), (808, 809, 811, 810), (810, 811, 813, 812), (812, 813, 815, 814), (814, 815, 817, 816), (816, 817, 819, 818), (818, 819, 821, 820), (763, 761, 823, 821, 819, 817, 815, 813, 811, 809, 807, 805, 803, 801, 799, 797, 795, 793, 791, 789, 787, 785, 783, 781, 779, 777, 775, 773, 771, 769, 767, 765), (820, 821, 823, 822), (822, 823, 761, 760), (760, 762, 764, 766, 768, 770, 772, 774, 776, 778, 780, 782, 784, 786, 788, 790, 792, 794, 796, 798, 800, 802, 804, 806, 808, 810, 812, 814, 816, 818, 820, 822), (824, 825, 827, 826), (826, 827, 829, 828), (828, 829, 831, 830), (830, 831, 833, 832), (832, 833, 835, 834), (834, 835, 837, 836), (836, 837, 839, 838), (838, 839, 841, 840), (840, 841, 843, 842), (842, 843, 845, 844), (844, 845, 847, 846), (846, 847, 849, 848), (848, 849, 851, 850), (850, 851, 853, 852), (852, 853, 855, 854), (854, 855, 857, 856), (856, 857, 859, 858), (858, 859, 861, 860), (860, 861, 863, 862), (862, 863, 865, 864), (864, 865, 867, 866), (866, 867, 869, 868), (868, 869, 871, 870), (870, 871, 873, 872), (872, 873, 875, 874), (874, 875, 877, 876), (876, 877, 879, 878), (878, 879, 881, 880), (880, 881, 883, 882), (882, 883, 885, 884), (827, 825, 887, 885, 883, 881, 879, 877, 875, 873, 871, 869, 867, 865, 863, 861, 859, 857, 855, 853, 851, 849, 847, 845, 843, 841, 839, 837, 835, 833, 831, 829), (884, 885, 887, 886), (886, 887, 825, 824), (824, 826, 828, 830, 832, 834, 836, 838, 840, 842, 844, 846, 848, 850, 852, 854, 856, 858, 860, 862, 864, 866, 868, 870, 872, 874, 876, 878, 880, 882, 884, 886), (888, 889, 891, 890), (890, 891, 893, 892), (892, 893, 895, 894), (894, 895, 897, 896), (896, 897, 899, 898), (898, 899, 901, 900), (900, 901, 903, 902), (902, 903, 905, 904), (904, 905, 907, 906), (906, 907, 909, 908), (908, 909, 911, 910), (910, 911, 913, 912), (912, 913, 915, 914), (914, 915, 917, 916), (916, 917, 919, 918), (918, 919, 921, 920), (920, 921, 923, 922), (922, 923, 925, 924), (924, 925, 927, 926), (926, 927, 929, 928), (928, 929, 931, 930), (930, 931, 933, 932), (932, 933, 935, 934), (934, 935, 937, 936), (936, 937, 939, 938), (938, 939, 941, 940), (940, 941, 943, 942), (942, 943, 945, 944), (944, 945, 947, 946), (946, 947, 949, 948), (891, 889, 951, 949, 947, 945, 943, 941, 939, 937, 935, 933, 931, 929, 927, 925, 923, 921, 919, 917, 915, 913, 911, 909, 907, 905, 903, 901, 899, 897, 895, 893), (948, 949, 951, 950), (950, 951, 889, 888), (888, 890, 892, 894, 896, 898, 900, 902, 904, 906, 908, 910, 912, 914, 916, 918, 920, 922, 924, 926, 928, 930, 932, 934, 936, 938, 940, 942, 944, 946, 948, 950)])
me_cylinder_002.polygons.foreach_set('material_index', [0, 0, 0, 0, 0, 0, 0, 0, 0, 0, 0, 0, 0, 0, 0, 0, 0, 0, 0, 0, 0, 0, 0, 0, 0, 0, 0, 0, 0, 0, 0, 0, 0, 0, 0, 0, 0, 0, 0, 0, 0, 0, 0, 0, 0, 0, 0, 0, 0, 0, 0, 0, 0, 0, 0, 0, 0, 0, 0, 0, 0, 0, 0, 0, 0, 0, 0, 0, 0, 0, 0, 0, 0, 0, 0, 0, 0, 0, 0, 0, 0, 0, 0, 0, 0, 0, 0, 0, 0, 0, 0, 0, 0, 0, 0, 0, 0, 0, 0, 0, 0, 0, 0, 0, 0, 0, 0, 0, 0, 0, 0, 0, 0, 0, 0, 0, 0, 0, 0, 0, 0, 0, 0, 0, 0, 0, 0, 0, 0, 0, 0, 0, 0, 0, 0, 0, 0, 0, 0, 0, 0, 0, 0, 0, 0, 0, 0, 0, 0, 0, 0, 0, 0, 0, 0, 0, 0, 0, 0, 0, 0, 0, 0, 0, 0, 0, 0, 0, 0, 0, 0, 0, 0, 0, 0, 0, 0, 0, 0, 0, 0, 0, 0, 0, 0, 0, 0, 0, 0, 0, 0, 0, 0, 0, 0, 0, 0, 0, 0, 0, 0, 0, 0, 0, 0, 0, 0, 0, 0, 0, 0, 0, 0, 0, 0, 0, 0, 0, 0, 0, 0, 0, 0, 0, 0, 0, 0, 0, 0, 0, 0, 0, 0, 0, 0, 0, 0, 0, 0, 0, 0, 0, 0, 0, 0, 0, 0, 0, 0, 0, 0, 0, 0, 0, 0, 0, 0, 0, 0, 0, 0, 0, 0, 0, 0, 0, 0, 0, 0, 0, 0, 0, 0, 0, 0, 0, 0, 0, 0, 0, 0, 0, 0, 0, 0, 0, 0, 0, 0, 0, 0, 0, 0, 0, 0, 0, 0, 0, 0, 0, 0, 0, 0, 0, 0, 0, 0, 0, 0, 0, 0, 0, 0, 0, 0, 0, 0, 0, 0, 0, 0, 0, 0, 0, 0, 0, 0, 0, 0, 0, 0, 0, 0, 0, 0, 0, 0, 0, 0, 0, 0, 0, 0, 0, 0, 0, 0, 0, 0, 0, 0, 0, 0, 0, 0, 0, 0, 0, 0, 0, 0, 0, 0, 0, 0, 0, 0, 0, 0, 0, 0, 0, 0, 0, 0, 0, 0, 0, 0, 0, 0, 0, 0, 0, 0, 0, 0, 0, 0, 0, 0, 0, 0, 0, 0, 0, 0, 0, 0, 0, 0, 0, 0, 0, 0, 0, 0, 0, 0, 0, 0, 0, 0, 0, 0, 0, 0, 0, 0, 0, 0, 0, 0, 0, 0, 0, 0, 0, 0, 0, 0, 0, 0, 0, 0, 0, 0, 0, 0, 0, 0, 0, 0, 0, 0, 0, 0, 0, 0, 0, 0, 0, 0, 0, 0, 0, 0, 0, 0, 0, 0, 0, 0, 0, 0, 0, 0, 0, 0, 0, 0, 0, 0, 0, 0, 0, 0, 0, 0, 0, 0, 0, 0, 0, 0, 0, 0, 0, 0, 0, 0, 0, 0, 0, 0, 0, 0, 0, 0, 0, 0, 0, 0, 0, 0, 0, 0, 0, 0, 0, 0, 0, 0, 0, 1, 1, 1, 1, 1, 1, 1, 1, 1, 1, 1, 1, 1, 1, 1, 1, 1, 1, 1, 1, 1, 1, 1, 1, 1, 1, 1, 1, 1, 1, 1, 1, 1, 1, 1, 1, 1, 1, 1, 1, 1, 1, 1, 1, 1, 1, 1, 1, 1, 1, 1, 1, 1, 1, 1, 1, 1, 1, 1, 1, 1, 1, 1, 1, 1, 1, 1, 1, 1, 1, 1, 1, 1, 1, 1, 1, 1, 1, 1, 1, 1, 1, 1, 1, 1, 1, 1, 1, 1, 1, 1, 1, 1, 1, 1, 1, 1, 1, 1, 1, 1, 1, 1, 1, 1, 1, 1, 1, 1, 1, 1, 1, 1, 1, 1, 1, 1, 1, 1, 1, 1, 1, 1, 1, 1, 1, 1, 1, 1, 1, 1, 1, 1, 1, 1, 1])
_uv = me_cylinder_002.uv_layers.new(name='UVMap')
_uv.uv.foreach_set('vector', [1.0, 0.5, 1.0, 1.0, 0.9688, 1.0, 0.9688, 0.5, 0.9688, 0.5, 0.9688, 1.0, 0.9375, 1.0, 0.9375, 0.5, 0.9375, 0.5, 0.9375, 1.0, 0.9062, 1.0, 0.9062, 0.5, 0.9062, 0.5, 0.9062, 1.0, 0.875, 1.0, 0.875, 0.5, 0.875, 0.5, 0.875, 1.0, 0.8438, 1.0, 0.8438, 0.5, 0.8438, 0.5, 0.8438, 1.0, 0.8125, 1.0, 0.8125, 0.5, 0.8125, 0.5, 0.8125, 1.0, 0.7812, 1.0, 0.7812, 0.5, 0.7812, 0.5, 0.7812, 1.0, 0.75, 1.0, 0.75, 0.5, 0.75, 0.5, 0.75, 1.0, 0.7188, 1.0, 0.7188, 0.5, 0.7188, 0.5, 0.7188, 1.0, 0.6875, 1.0, 0.6875, 0.5, 0.6875, 0.5, 0.6875, 1.0, 0.6562, 1.0, 0.6562, 0.5, 0.6562, 0.5, 0.6562, 1.0, 0.625, 1.0, 0.625, 0.5, 0.625, 0.5, 0.625, 1.0, 0.5938, 1.0, 0.5938, 0.5, 0.5938, 0.5, 0.5938, 1.0, 0.5625, 1.0, 0.5625, 0.5, 0.5625, 0.5, 0.5625, 1.0, 0.5312, 1.0, 0.5312, 0.5, 0.5312, 0.5, 0.5312, 1.0, 0.5, 1.0, 0.5, 0.5, 0.5, 0.5, 0.5, 1.0, 0.4688, 1.0, 0.4688, 0.5, 0.4688, 0.5, 0.4688, 1.0, 0.4375, 1.0, 0.4375, 0.5, 0.4375, 0.5, 0.4375, 1.0, 0.4062, 1.0, 0.4062, 0.5, 0.4062, 0.5, 0.4062, 1.0, 0.375, 1.0, 0.375, 0.5, 0.375, 0.5, 0.375, 1.0, 0.3438, 1.0, 0.3438, 0.5, 0.3438, 0.5, 0.3438, 1.0, 0.3125, 1.0, 0.3125, 0.5, 0.3125, 0.5, 0.3125, 1.0, 0.2812, 1.0, 0.2812, 0.5, 0.2812, 0.5, 0.2812, 1.0, 0.25, 1.0, 0.25, 0.5, 0.25, 0.5, 0.25, 1.0, 0.2188, 1.0, 0.2188, 0.5, 0.2188, 0.5, 0.2188, 1.0, 0.1875, 1.0, 0.1875, 0.5, 0.1875, 0.5, 0.1875, 1.0, 0.1562, 1.0, 0.1562, 0.5, 0.1562, 0.5, 0.1562, 1.0, 0.125, 1.0, 0.125, 0.5, 0.125, 0.5, 0.125, 1.0, 0.09375, 1.0, 0.09375, 0.5, 0.09375, 0.5, 0.09375, 1.0, 0.0625, 1.0, 0.0625, 0.5, 0.2968, 0.4854, 0.25, 0.49, 0.2032, 0.4854, 0.1582, 0.4717, 0.1167, 0.4496, 0.08029, 0.4197, 0.05045, 0.3833, 0.02827, 0.3418, 0.01461, 0.2968, 0.01, 0.25, 0.01461, 0.2032, 0.02827, 0.1582, 0.05045, 0.1167, 0.08029, 0.08029, 0.1167, 0.05045, 0.1582, 0.02827, 0.2032, 0.01461, 0.25, 0.01, 0.2968, 0.01461, 0.3418, 0.02827, 0.3833, 0.05045, 0.4197, 0.08029, 0.4496, 0.1167, 0.4717, 0.1582, 0.4854, 0.2032, 0.49, 0.25, 0.4854, 0.2968, 0.4717, 0.3418, 0.4496, 0.3833, 0.4197, 0.4197, 0.3833, 0.4496, 0.3418, 0.4717, 0.0625, 0.5, 0.0625, 1.0, 0.03125, 1.0, 0.03125, 0.5, 0.03125, 0.5, 0.03125, 1.0, 0.0, 1.0, 0.0, 0.5, 0.4688, 0.5, 0.4375, 0.5, 0.4375, 0.5, 0.4688, 0.5, 0.2812, 0.5, 0.25, 0.5, 0.25, 0.5, 0.2812, 0.5, 0.1875, 0.5, 0.1562, 0.5, 0.1562, 0.5, 0.1875, 0.5, 0.875, 0.5, 0.8438, 0.5, 0.8438, 0.5, 0.875, 0.5, 0.5938, 0.5, 0.5625, 0.5, 0.5625, 0.5, 0.5938, 0.5, 0.3125, 0.5, 0.2812, 0.5, 0.2812, 0.5, 0.3125, 0.5, 1.0, 0.5, 0.9688, 0.5, 0.9688, 0.5, 1.0, 0.5, 0.03125, 0.5, 0.0, 0.5, 0.0, 0.5, 0.03125, 0.5, 0.7188, 0.5, 0.6875, 0.5, 0.6875, 0.5, 0.7188, 0.5, 0.4375, 0.5, 0.4062, 0.5, 0.4062, 0.5, 0.4375, 0.5, 0.1562, 0.5, 0.125, 0.5, 0.125, 0.5, 0.1562, 0.5, 0.8438, 0.5, 0.8125, 0.5, 0.8125, 0.5, 0.8438, 0.5, 0.5625, 0.5, 0.5312, 0.5, 0.5312, 0.5, 0.5625, 0.5, 0.2812, 0.5, 0.25, 0.5, 0.25, 0.5, 0.2812, 0.5, 0.9688, 0.5, 0.9375, 0.5, 0.9375, 0.5, 0.9688, 0.5, 0.6875, 0.5, 0.6562, 0.5, 0.6562, 0.5, 0.6875, 0.5, 0.4062, 0.5, 0.375, 0.5, 0.375, 0.5, 0.4062, 0.5, 0.125, 0.5, 0.09375, 0.5, 0.09375, 0.5, 0.125, 0.5, 0.8125, 0.5, 0.7812, 0.5, 0.7812, 0.5, 0.8125, 0.5, 0.5312, 0.5, 0.5, 0.5, 0.5, 0.5, 0.5312, 0.5, 0.25, 0.5, 0.2188, 0.5, 0.2188, 0.5, 0.25, 0.5, 0.9375, 0.5, 0.9062, 0.5, 0.9062, 0.5, 0.9375, 0.5, 0.6562, 0.5, 0.625, 0.5, 0.625, 0.5, 0.6562, 0.5, 0.375, 0.5, 0.3438, 0.5, 0.3438, 0.5, 0.375, 0.5, 0.09375, 0.5, 0.0625, 0.5, 0.0625, 0.5, 0.09375, 0.5, 0.7812, 0.5, 0.75, 0.5, 0.75, 0.5, 0.7812, 0.5, 0.5, 0.5, 0.4688, 0.5, 0.4688, 0.5, 0.5, 0.5, 0.2188, 0.5, 0.1875, 0.5, 0.1875, 0.5, 0.2188, 0.5, 0.9062, 0.5, 0.875, 0.5, 0.875, 0.5, 0.9062, 0.5, 0.625, 0.5, 0.5938, 0.5, 0.5938, 0.5, 0.625, 0.5, 0.3438, 0.5, 0.3125, 0.5, 0.3125, 0.5, 0.3438, 0.5, 0.0625, 0.5, 0.03125, 0.5, 0.03125, 0.5, 0.0625, 0.5, 0.75, 0.5, 0.7188, 0.5, 0.7188, 0.5, 0.75, 0.5, 0.1875, 0.5, 0.1562, 0.5, 0.1562, 0.5, 0.1875, 0.5, 0.6875, 0.5, 0.6562, 0.5, 0.6562, 0.5, 0.6875, 0.5, 0.25, 0.5, 0.2188, 0.5, 0.2188, 0.5, 0.25, 0.5, 0.6562, 0.5, 0.625, 0.5, 0.625, 0.5, 0.6562, 0.5, 0.2188, 0.5, 0.1875, 0.5, 0.1875, 0.5, 0.2188, 0.5, 0.625, 0.5, 0.5938, 0.5, 0.5938, 0.5, 0.625, 0.5, 0.1875, 0.5, 0.1562, 0.5, 0.1562, 0.5, 0.1875, 0.5, 0.5938, 0.5, 0.5625, 0.5, 0.5625, 0.5, 0.5938, 0.5, 1.0, 0.5, 0.9688, 0.5, 0.9688, 0.5, 1.0, 0.5, 0.1562, 0.5, 0.125, 0.5, 0.125, 0.5, 0.1562, 0.5, 0.5625, 0.5, 0.5312, 0.5, 0.5312, 0.5, 0.5625, 0.5, 0.9688, 0.5, 0.9375, 0.5, 0.9375, 0.5, 0.9688, 0.5, 0.125, 0.5, 0.09375, 0.5, 0.09375, 0.5, 0.125, 0.5, 0.5312, 0.5, 0.5, 0.5, 0.5, 0.5, 0.5312, 0.5, 0.9375, 0.5, 0.9062, 0.5, 0.9062, 0.5, 0.9375, 0.5, 0.09375, 0.5, 0.0625, 0.5, 0.0625, 0.5, 0.09375, 0.5, 0.5, 0.5, 0.4688, 0.5, 0.4688, 0.5, 0.5, 0.5, 0.9062, 0.5, 0.875, 0.5, 0.875, 0.5, 0.9062, 0.5, 0.0625, 0.5, 0.03125, 0.5, 0.03125, 0.5, 0.0625, 0.5, 0.4688, 0.5, 0.4375, 0.5, 0.4375, 0.5, 0.4688, 0.5, 0.875, 0.5, 0.8438, 0.5, 0.8438, 0.5, 0.875, 0.5, 0.03125, 0.5, 0.0, 0.5, 0.0, 0.5, 0.03125, 0.5, 0.4375, 0.5, 0.4062, 0.5, 0.4062, 0.5, 0.4375, 0.5, 0.8438, 0.5, 0.8125, 0.5, 0.8125, 0.5, 0.8438, 0.5, 0.4062, 0.5, 0.375, 0.5, 0.375, 0.5, 0.4062, 0.5, 0.8125, 0.5, 0.7812, 0.5, 0.7812, 0.5, 0.8125, 0.5, 0.375, 0.5, 0.3438, 0.5, 0.3438, 0.5, 0.375, 0.5, 0.7812, 0.5, 0.75, 0.5, 0.75, 0.5, 0.7812, 0.5, 0.3438, 0.5, 0.3125, 0.5, 0.3125, 0.5, 0.3438, 0.5, 0.75, 0.5, 0.7188, 0.5, 0.7188, 0.5, 0.75, 0.5, 0.3125, 0.5, 0.2812, 0.5, 0.2812, 0.5, 0.3125, 0.5, 0.7188, 0.5, 0.6875, 0.5, 0.6875, 0.5, 0.7188, 0.5, 0.5938, 0.5, 0.5625, 0.5, 0.5625, 0.5, 0.5938, 0.5, 0.5938, 0.5, 0.5625, 0.5, 0.5625, 0.5, 0.5938, 0.5, 1.0, 0.5, 0.9688, 0.5, 0.9688, 0.5, 1.0, 0.5, 0.1562, 0.5, 0.125, 0.5, 0.125, 0.5, 0.1562, 0.5, 0.5625, 0.5, 0.5312, 0.5, 0.5312, 0.5, 0.5625, 0.5, 0.9688, 0.5, 0.9375, 0.5, 0.9375, 0.5, 0.9688, 0.5, 0.125, 0.5, 0.09375, 0.5, 0.09375, 0.5, 0.125, 0.5, 0.5312, 0.5, 0.5, 0.5, 0.5, 0.5, 0.5312, 0.5, 0.9375, 0.5, 0.9062, 0.5, 0.9062, 0.5, 0.9375, 0.5, 0.09375, 0.5, 0.0625, 0.5, 0.0625, 0.5, 0.09375, 0.5, 0.5, 0.5, 0.4688, 0.5, 0.4688, 0.5, 0.5, 0.5, 0.9062, 0.5, 0.875, 0.5, 0.875, 0.5, 0.9062, 0.5, 0.0625, 0.5, 0.03125, 0.5, 0.03125, 0.5, 0.0625, 0.5, 0.4688, 0.5, 0.4375, 0.5, 0.4375, 0.5, 0.4688, 0.5, 0.875, 0.5, 0.8438, 0.5, 0.8438, 0.5, 0.875, 0.5, 0.03125, 0.5, 0.0, 0.5, 0.0, 0.5, 0.03125, 0.5, 0.4375, 0.5, 0.4062, 0.5, 0.4062, 0.5, 0.4375, 0.5, 0.8438, 0.5, 0.8125, 0.5, 0.8125, 0.5, 0.8438, 0.5, 0.4062, 0.5, 0.375, 0.5, 0.375, 0.5, 0.4062, 0.5, 0.8125, 0.5, 0.7812, 0.5, 0.7812, 0.5, 0.8125, 0.5, 0.375, 0.5, 0.3438, 0.5, 0.3438, 0.5, 0.375, 0.5, 0.7812, 0.5, 0.75, 0.5, 0.75, 0.5, 0.7812, 0.5, 0.3438, 0.5, 0.3125, 0.5, 0.3125, 0.5, 0.3438, 0.5, 0.75, 0.5, 0.7188, 0.5, 0.7188, 0.5, 0.75, 0.5, 0.3125, 0.5, 0.2812, 0.5, 0.2812, 0.5, 0.3125, 0.5, 0.7188, 0.5, 0.6875, 0.5, 0.6875, 0.5, 0.7188, 0.5, 0.2812, 0.5, 0.25, 0.5, 0.25, 0.5, 0.2812, 0.5, 0.6875, 0.5, 0.6562, 0.5, 0.6562, 0.5, 0.6875, 0.5, 0.25, 0.5, 0.2188, 0.5, 0.2188, 0.5, 0.25, 0.5, 0.6562, 0.5, 0.625, 0.5, 0.625, 0.5, 0.6562, 0.5, 0.2188, 0.5, 0.1875, 0.5, 0.1875, 0.5, 0.2188, 0.5, 0.625, 0.5, 0.5938, 0.5, 0.5938, 0.5, 0.625, 0.5, 0.75, 0.49, 0.7968, 0.4854, 0.8418, 0.4717, 0.8833, 0.4496, 0.9197, 0.4197, 0.9496, 0.3833, 0.9717, 0.3418, 0.9854, 0.2968, 0.99, 0.25, 0.9854, 0.2032, 0.9717, 0.1582, 0.9496, 0.1167, 0.9197, 0.08029, 0.8833, 0.05045, 0.8418, 0.02827, 0.7968, 0.01461, 0.75, 0.01, 0.7032, 0.01461, 0.6582, 0.02827, 0.6167, 0.05045, 0.5803, 0.08029, 0.5504, 0.1167, 0.5283, 0.1582, 0.5146, 0.2032, 0.51, 0.25, 0.5146, 0.2968, 0.5283, 0.3418, 0.5504, 0.3833, 0.5803, 0.4197, 0.6167, 0.4496, 0.6582, 0.4717, 0.7032, 0.4854, 1.0, 0.5, 0.9688, 0.5, 0.9688, 0.5, 1.0, 0.5, 0.1562, 0.5, 0.125, 0.5, 0.125, 0.5, 0.1562, 0.5, 0.5625, 0.5, 0.5312, 0.5, 0.5312, 0.5, 0.5625, 0.5, 0.9688, 0.5, 0.9375, 0.5, 0.9375, 0.5, 0.9688, 0.5, 0.125, 0.5, 0.09375, 0.5, 0.09375, 0.5, 0.125, 0.5, 0.5312, 0.5, 0.5, 0.5, 0.5, 0.5, 0.5312, 0.5, 0.9375, 0.5, 0.9062, 0.5, 0.9062, 0.5, 0.9375, 0.5, 0.09375, 0.5, 0.0625, 0.5, 0.0625, 0.5, 0.09375, 0.5, 0.5, 0.5, 0.4688, 0.5, 0.4688, 0.5, 0.5, 0.5, 0.9062, 0.5, 0.875, 0.5, 0.875, 0.5, 0.9062, 0.5, 0.0625, 0.5, 0.03125, 0.5, 0.03125, 0.5, 0.0625, 0.5, 0.4688, 0.5, 0.4375, 0.5, 0.4375, 0.5, 0.4688, 0.5, 0.875, 0.5, 0.8438, 0.5, 0.8438, 0.5, 0.875, 0.5, 0.03125, 0.5, 0.0, 0.5, 0.0, 0.5, 0.03125, 0.5, 0.4375, 0.5, 0.4062, 0.5, 0.4062, 0.5, 0.4375, 0.5, 0.8438, 0.5, 0.8125, 0.5, 0.8125, 0.5, 0.8438, 0.5, 0.4062, 0.5, 0.375, 0.5, 0.375, 0.5, 0.4062, 0.5, 0.8125, 0.5, 0.7812, 0.5, 0.7812, 0.5, 0.8125, 0.5, 0.375, 0.5, 0.3438, 0.5, 0.3438, 0.5, 0.375, 0.5, 0.7812, 0.5, 0.75, 0.5, 0.75, 0.5, 0.7812, 0.5, 0.3438, 0.5, 0.3125, 0.5, 0.3125, 0.5, 0.3438, 0.5, 0.75, 0.5, 0.7188, 0.5, 0.7188, 0.5, 0.75, 0.5, 0.3125, 0.5, 0.2812, 0.5, 0.2812, 0.5, 0.3125, 0.5, 0.7188, 0.5, 0.6875, 0.5, 0.6875, 0.5, 0.7188, 0.5, 0.2812, 0.5, 0.25, 0.5, 0.25, 0.5, 0.2812, 0.5, 0.6875, 0.5, 0.6562, 0.5, 0.6562, 0.5, 0.6875, 0.5, 0.25, 0.5, 0.2188, 0.5, 0.2188, 0.5, 0.25, 0.5, 0.6562, 0.5, 0.625, 0.5, 0.625, 0.5, 0.6562, 0.5, 0.2188, 0.5, 0.1875, 0.5, 0.1875, 0.5, 0.2188, 0.5, 0.625, 0.5, 0.5938, 0.5, 0.5938, 0.5, 0.625, 0.5, 0.1875, 0.5, 0.1562, 0.5, 0.1562, 0.5, 0.1875, 0.5, 0.625, 0.25, 0.375, 0.25, 0.375, 0.25, 0.625, 0.25, 0.875, 0.5, 0.625, 0.5, 0.625, 0.5, 0.875, -0.5, 0.625, 0.5, 0.625, 0.75, 0.625, 0.75, 0.625, 0.5, 0.625, 0.75, 0.875, 0.75, 0.875, 0.75, 0.625, 0.75, 0.125, 0.5, 0.375, 0.5, 0.375, 0.75, 0.125, 0.75, 0.625, 0.5, 0.875, 0.5, 0.875, 0.75, 0.625, 0.75, 0.375, 0.5, 0.625, 0.5, 0.625, 0.75, 0.375, 0.75, 0.375, 0.5, 0.625, 0.5, 0.625, 0.5, 0.375, 0.5, 0.625, 0.75, 0.375, 0.75, 0.375, 0.75, 0.625, 0.75, 0.375, 0.75, 0.375, 0.5, 0.375, 0.5, 0.375, 0.75, 0.375, 0.0, 0.625, 0.0, 0.625, 0.25, 0.375, 0.25, 0.375, 1.0, 0.625, 1.0, 0.625, 1.0, 0.375, 1.0, 0.875, 0.75, 0.875, 0.5, 0.875, 0.5, 0.875, 0.75, 0.125, 0.5, 0.125, 0.75, 0.125, 0.75, 0.125, 0.5, 0.375, 0.25, 0.625, 0.25, 0.625, 0.5, 0.375, 0.5, 0.375, 0.25, 0.625, 0.25, 0.625, 0.25, 0.375, 0.25, 0.625, 0.5, 0.375, 0.5, 0.375, 0.5, 0.625, 0.5, 0.375, 0.5, 0.125, 0.5, 0.125, -0.5, 0.375, 0.5, 0.375, 0.75, 0.625, 0.75, 0.625, 1.0, 0.375, 1.0, 0.375, 0.75, 0.625, 0.75, 0.625, 0.75, 0.375, 0.75, 0.625, 1.0, 0.375, 1.0, 0.375, 1.0, 0.625, 1.0, 0.125, 0.75, 0.375, 0.75, 0.375, 0.75, 0.125, 0.75, 0.0, 0.0, 0.0, 0.0, 0.0, 0.0, 0.0, 0.0, 0.0, 0.0, 0.0, 0.0, 0.0, 0.0, 0.0, 0.0, 0.0, 0.0, 0.0, 0.0, 0.0, 0.0, 0.0, 0.0, 0.0, 0.0, 0.0, 0.0, 0.0, 0.0, 0.0, 0.0, 0.0, 0.0, 0.0, 0.0, 0.0, 0.0, 0.0, 0.0, 0.0, 0.0, 0.0, 0.0, 0.0, 0.0, 0.0, 0.0, 0.0, 0.0, 0.0, 0.0, 0.0, 0.0, 0.0, 0.0, 0.0, 0.0, 0.0, 0.0, 0.0, 0.0, 0.0, 0.0, 0.0, 0.0, 0.0, 0.0, 0.0, 0.0, 0.0, 0.0, 0.0, 0.0, 0.0, 0.0, 0.0, 0.0, 0.0, 0.0, 0.0, 0.0, 0.0, 0.0, 0.0, 0.0, 0.0, 0.0, 0.0, 0.0, 0.0, 0.0, 0.0, 0.0, 0.0, 0.0, 0.0, 0.0, 0.0, 0.0, 0.0, 0.0, 0.0, 0.0, 0.0, 0.0, 0.0, 0.0, 0.0, 0.0, 0.0, 0.0, 0.0, 0.0, 0.0, 0.0, 0.0, 0.0, 0.0, 0.0, 0.0, 0.0, 0.0, 0.0, 0.0, 0.0, 0.0, 0.0, 0.0, 0.0, 0.0, 0.0, 0.0, 0.0, 0.0, 0.0, 0.0, 0.0, 0.0, 0.0, 0.0, 0.0, 0.0, 0.0, 0.0, 0.0, 0.0, 0.0, 0.0, 0.0, 0.0, 0.0, 0.0, 0.0, 0.0, 0.0, 0.0, 0.0, 0.0, 0.0, 0.0, 0.0, 0.0, 0.0, 0.0, 0.0, 0.0, 0.0, 0.0, 0.0, 0.0, 0.0, 0.0, 0.0, 0.0, 0.0, 0.0, 0.0, 0.0, 0.0, 0.0, 0.0, 0.0, 0.0, 0.0, 0.0, 0.0, 0.0, 0.0, 0.0, 0.0, 0.0, 0.0, 0.0, 0.0, 0.0, 0.0, 0.0, 0.0, 0.0, 0.0, 0.0, 0.0, 0.0, 0.0, 0.0, 0.0, 0.0, 0.0, 0.0, 0.0, 0.0, 0.0, 0.0, 0.0, 0.0, 0.0, 0.0, 0.0, 0.0, 0.0, 0.0, 0.0, 0.0, 0.0, 0.0, 0.0, 0.0, 0.0, 0.0, 0.0, 0.0, 0.0, 0.0, 0.0, 0.0, 0.0, 0.0, 0.0, 0.0, 0.0, 0.0, 0.0, 0.0, 0.0, 0.0, 0.0, 0.0, 0.0, 0.0, 0.0, 0.0, 0.0, 0.0, 0.0, 0.0, 0.0, 0.0, 0.0, 0.0, 0.0, 0.0, 0.0, 0.0, 0.0, 0.0, 0.0, 0.0, 0.0, 0.0, 0.0, 0.0, 0.0, 0.0, 0.0, 0.0, 0.0, 0.0, 0.0, 0.0, 0.0, 0.0, 0.0, 0.0, 0.0, 0.0, 0.0, 0.0, 0.0, 0.0, 0.0, 0.0, 0.0, 0.0, 0.0, 0.0, 0.0, 0.0, 0.0, 0.0, 0.0, 0.0, 0.0, 0.0, 0.0, 0.0, 0.0, 0.0, 0.0, 0.0, 0.0, 0.0, 0.0, 0.0, 0.0, 0.0, 0.0, 0.0, 0.0, 0.0, 0.0, 0.0, 0.0, 0.0, 0.0, 0.0, 0.0, 0.0, 0.0, 0.0, 0.0, 0.0, 0.0, 0.0, 0.0, 0.0, 0.0, 0.0, 0.0, 0.0, 0.0, 0.0, 0.0, 0.0, 0.0, 0.0, 0.0, 0.0, 0.0, 0.0, 0.0, 0.0, 0.0, 0.0, 0.0, 0.0, 0.0, 0.0, 0.0, 0.0, 0.0, 0.0, 0.0, 0.0, 0.0, 0.0, 0.0, 0.0, 0.0, 0.0, 0.0, 0.0, 0.0, 0.0, 0.0, 0.0, 0.0, 0.0, 0.0, 0.0, 0.0, 0.0, 0.0, 0.0, 0.0, 0.0, 0.0, 0.0, 0.0, 0.0, 0.0, 0.0, 0.0, 0.0, 0.0, 0.0, 0.0, 0.0, 0.0, 0.0, 0.0, 0.0, 0.0, 0.0, 0.0, 0.0, 0.0, 0.0, 0.0, 0.0, 0.0, 0.0, 0.0, 0.0, 0.0, 0.0, 0.0, 0.0, 0.0, 0.0, 0.0, 0.0, 0.0, 0.0, 0.0, 0.0, 0.0, 0.0, 0.0, 0.0, 0.0, 0.0, 0.0, 0.0, 0.0, 0.0, 0.0, 0.0, 0.0, 0.0, 0.0, 0.0, 0.0, 0.0, 0.0, 0.0, 0.0, 0.0, 0.0, 0.0, 0.0, 0.0, 0.0, 0.0, 0.0, 0.0, 0.0, 0.0, 0.0, 0.0, 0.0, 0.0, 0.0, 0.0, 0.0, 0.0, 0.0, 0.0, 0.0, 0.0, 0.0, 0.0, 0.0, 0.0, 0.0, 0.0, 0.0, 0.0, 0.0, 0.0, 0.0, 0.0, 0.0, 0.0, 0.0, 0.0, 0.0, 0.0, 0.0, 0.0, 0.0, 0.0, 0.0, 0.0, 0.0, 0.0, 0.0, 0.0, 0.0, 0.0, 0.0, 0.0, 0.0, 0.0, 0.0, 0.0, 0.0, 0.0, 0.0, 0.0, 0.0, 0.0, 0.0, 0.0, 0.0, 0.0, 0.0, 0.0, 0.0, 0.0, 0.0, 0.0, 0.0, 0.0, 0.0, 0.0, 0.0, 0.0, 0.0, 0.0, 0.0, 0.0, 0.0, 0.0, 0.0, 0.0, 0.0, 0.0, 0.0, 0.0, 0.0, 0.0, 0.0, 0.0, 0.0, 0.0, 0.0, 0.0, 0.0, 0.0, 0.0, 0.0, 0.0, 0.0, 0.0, 0.0, 0.0, 0.0, 0.0, 0.0, 0.0, 0.0, 0.0, 0.0, 0.0, 0.0, 0.0, 0.0, 0.0, 0.0, 0.0, 0.0, 0.0, 0.0, 0.0, 0.0, 0.0, 0.0, 0.0, 0.0, 0.0, 0.0, 0.0, 0.0, 0.0, 0.0, 0.0, 0.0, 0.0, 0.0, 0.0, 0.0, 0.0, 0.0, 0.0, 0.0, 0.0, 0.0, 0.0, 0.0, 0.0, 0.0, 0.0, 0.0, 0.0, 0.0, 0.0, 0.0, 0.0, 0.0, 0.0, 0.0, 0.0, 0.0, 0.0, 0.0, 0.0, 0.0, 0.0, 0.0, 0.0, 0.0, 0.0, 0.0, 0.0, 0.0, 0.0, 0.0, 0.0, 0.0, 0.0, 0.0, 0.0, 0.0, 0.0, 0.0, 0.0, 0.0, 0.0, 0.0, 0.0, 0.0, 0.0, 0.0, 0.0, 0.0, 0.0, 0.0, 0.0, 0.0, 0.0, 0.0, 0.0, 0.0, 0.0, 0.0, 0.0, 0.0, 0.0, 0.0, 0.0, 0.0, 0.0, 0.0, 0.0, 0.0, 0.0, 0.0, 0.0, 0.0, 0.0, 0.0, 0.0, 0.0, 0.0, 0.0, 0.0, 0.0, 0.0, 0.0, 0.0, 0.0, 0.0, 0.0, 0.0, 0.0, 0.0, 0.0, 0.0, 0.0, 0.0, 0.0, 0.0, 0.0, 0.0, 0.0, 0.0, 0.0, 0.0, 0.0, 0.0, 0.0, 0.0, 0.0, 0.0, 0.0, 0.0, 0.0, 0.0, 0.0, 0.0, 0.0, 0.0, 0.0, 0.0, 0.0, 0.0, 0.0, 0.0, 0.0, 0.0, 0.0, 0.0, 0.0, 0.0, 0.0, 0.0, 0.0, 0.0, 0.0, 0.0, 0.0, 0.0, 0.0, 0.0, 0.0, 0.0, 0.0, 0.0, 0.0, 0.0, 0.0, 0.0, 0.0, 0.0, 0.0, 0.0, 0.0, 0.0, 0.0, 0.0, 0.0, 0.0, 0.0, 0.0, 0.0, 0.0, 0.0, 0.0, 0.0, 0.0, 0.0, 0.0, 0.0, 0.0, 0.0, 0.0, 0.0, 0.0, 0.0, 0.0, 0.0, 0.0, 0.0, 0.0, 0.0, 0.0, 0.0, 0.0, 0.0, 0.0, 0.0, 0.0, 0.0, 0.0, 0.0, 0.0, 0.0, 0.0, 0.0, 0.0, 0.0, 0.0, 0.0, 0.0, 0.0, 0.0, 0.0, 0.0, 0.0, 0.0, 0.0, 0.0, 0.0, 0.0, 0.0, 0.0, 0.0, 0.0, 0.0, 0.0, 0.0, 0.0, 0.0, 0.0, 0.0, 0.0, 0.0, 0.0, 0.0, 0.0, 0.0, 0.0, 0.0, 0.0, 0.0, 0.0, 0.0, 0.0, 0.0, 0.0, 0.0, 0.0, 0.0, 0.0, 0.0, 0.0, 0.0, 0.0, 0.0, 0.0, 0.0, 0.0, 0.0, 0.0, 0.0, 0.0, 0.0, 0.0, 0.0, 0.0, 0.0, 0.0, 0.0, 0.0, 0.0, 0.0, 0.0, 0.0, 0.0, 0.0, 0.0, 0.0, 0.0, 0.0, 0.0, 0.0, 0.0, 0.0, 0.0, 0.0, 0.0, 0.0, 0.0, 0.0, 0.0, 0.0, 0.0, 0.0, 0.0, 0.0, 0.0, 0.0, 0.0, 0.0, 0.0, 0.0, 0.0, 0.0, 0.0, 0.0, 0.0, 0.0, 0.0, 0.0, 0.0, 0.0, 0.0, 0.0, 0.0, 0.0, 0.0, 0.0, 0.0, 0.0, 0.0, 0.0, 0.0, 0.0, 0.0, 0.0, 0.0, 0.0, 0.0, 0.0, 0.0, 0.0, 0.0, 0.0, 0.0, 0.0, 0.0, 0.0, 0.0, 0.0, 0.0, 0.0, 0.0, 0.0, 0.0, 0.0, 0.0, 0.0, 0.0, 0.0, 0.0, 0.0, 0.0, 0.0, 0.0, 0.0, 0.0, 0.0, 0.0, 0.0, 0.0, 0.0, 0.0, 0.0, 0.0, 0.0, 0.0, 0.0, 0.0, 0.0, 0.0, 0.0, 0.0, 0.0, 0.0, 0.0, 0.0, 0.0, 0.0, 0.0, 0.0, 0.0, 0.0, 0.0, 0.0, 0.0, 0.0, 0.0, 0.0, 0.0, 0.0, 0.0, 0.0, 0.0, 0.0, 0.0, 0.0, 0.0, 0.0, 0.0, 0.0, 0.0, 0.0, 0.0, 0.0, 0.0, 0.0, 0.0, 0.0, 0.0, 0.0, 0.0, 0.0, 0.0, 0.0, 0.0, 0.0, 0.0, 0.0, 0.0, 0.0, 0.0, 0.0, 0.0, 0.0, 0.0, 0.0, 0.0, 0.0, 0.0, 0.0, 0.0, 0.0, 0.0, 0.0, 0.0, 0.0, 0.0, 0.0, 0.0, 0.0, 0.0, 0.0, 0.0, 0.0, 0.0, 0.0, 0.0, 0.0, 0.0, 0.0, 0.0, 0.0, 0.0, 0.0, 0.0, 0.0, 0.0, 0.0, 0.0, 0.0, 0.0, 0.0, 0.0, 0.0, 0.0, 0.0, 0.0, 0.0, 0.0, 0.0, 0.0, 0.0, 0.0, 0.0, 0.0, 0.0, 0.0, 0.0, 0.0, 0.0, 0.0, 0.0, 0.0, 0.0, 0.0, 0.0, 0.0, 0.0, 0.0, 0.0, 0.0, 0.0, 0.0, 0.0, 0.0, 0.0, 0.0, 0.0, 0.0, 0.0, 0.0, 0.0, 0.0, 0.0, 0.0, 0.0, 0.0, 0.0, 0.0, 0.0, 0.0, 0.0, 0.0, 0.0, 0.0, 0.0, 0.0, 0.0, 0.0, 0.0, 0.0, 0.0, 0.0, 0.0, 0.0, 0.0, 0.0, 0.0, 0.0, 0.0, 0.0, 0.0, 0.0, 0.0, 0.0, 0.0, 0.0, 0.0, 0.0, 0.0, 0.0, 0.0, 0.0, 0.0, 0.0, 0.0, 0.0, 0.0, 0.0, 0.0, 0.0, 0.0, 0.0, 0.0, 0.0, 0.0, 0.0, 0.0, 0.0, 0.0, 0.0, 0.0, 0.0, 0.0, 0.0, 0.0, 0.0, 0.0, 0.0, 0.0, 0.0, 0.0, 0.0, 0.0, 0.0, 0.0, 0.0, 0.0, 0.0, 0.0, 0.0, 0.0, 0.0, 0.0, 0.0, 0.0, 0.0, 0.0, 0.0, 0.0, 0.0, 0.0, 0.0, 0.0, 0.0, 0.0, 0.0, 0.0, 0.0, 0.0, 0.0, 0.0, 0.0, 0.0, 0.0, 0.0, 0.0, 0.0, 0.0, 0.0, 0.0, 0.0, 0.0, 0.0, 0.0, 0.0, 0.0, 0.0, 0.0, 0.0, 0.0, 0.0, 0.0, 0.0, 0.0, 0.0, 0.0, 0.0, 0.0, 0.0, 0.0, 0.0, 0.0, 0.0, 0.0, 0.0, 0.0, 0.0, 0.0, 0.0, 0.0, 0.0, 0.0, 0.0, 0.0, 0.0, 0.0, 0.0, 0.0, 0.0, 0.0, 0.0, 0.0, 0.0, 0.0, 0.0, 0.0, 0.0, 0.0, 0.0, 0.0, 0.0, 0.0, 0.0, 0.0, 0.0, 0.0, 0.0, 0.0, 0.0, 0.0, 0.0, 0.0, 0.0, 0.0, 0.0, 0.0, 0.0, 0.0, 0.0, 0.0, 0.0, 0.0, 0.0, 0.0, 0.0, 0.0, 0.0, 0.0, 0.0, 0.0, 0.0, 0.0, 0.0, 0.0, 0.0, 0.0, 0.0, 0.0, 0.0, 0.0, 0.0, 0.0, 0.0, 0.0, 0.0, 0.0, 0.0, 0.0, 0.0, 0.0, 0.0, 0.0, 0.0, 0.0, 0.0, 0.0, 0.0, 0.0, 0.0, 0.0, 0.0, 0.0, 0.0, 0.0, 0.0, 0.0, 0.0, 0.0, 0.0, 0.0, 0.0, 0.0, 0.0, 0.0, 0.0, 0.0, 0.0, 0.0, 0.0, 0.0, 0.0, 0.0, 0.0, 0.0, 0.0, 0.0, 0.0, 0.0, 0.0, 0.0, 0.0, 0.0, 0.0, 0.0, 0.0, 0.0, 0.0, 0.0, 0.0, 0.0, 0.0, 0.0, 0.0, 0.0, 0.0, 0.0, 0.0, 0.0, 0.0, 0.0, 0.0, 0.0, 0.0, 0.0, 0.0, 0.0, 0.0, 0.0, 0.0, 0.0, 0.0, 0.0, 0.0, 0.0, 0.0, 0.0, 0.0, 0.0, 0.0, 0.0, 0.0, 0.0, 0.0, 0.0, 0.0, 0.0, 0.0, 0.0, 0.0, 0.0, 0.0, 0.0, 0.0, 0.0, 0.0, 0.0, 0.0, 0.0, 0.0, 0.0, 0.0, 0.0, 0.0, 0.0, 0.0, 0.0, 0.0, 0.0, 0.0, 0.0, 0.0, 0.0, 0.0, 0.0, 0.0, 0.0, 0.0, 0.0, 0.0, 0.0, 0.0, 0.0, 0.0, 0.0, 0.0, 0.0, 0.0, 0.0, 0.0, 0.0, 0.0, 0.0, 0.0, 0.0, 0.0, 0.0, 0.0, 0.0, 0.0, 0.0, 0.0, 0.0, 0.0, 0.0, 0.0, 0.0, 0.0, 0.0, 0.0, 0.0, 0.0, 0.0, 0.0, 0.0, 0.0, 0.0, 0.0, 0.0, 0.0, 0.0, 0.0, 0.0, 0.0, 0.0, 0.0, 0.0, 0.0, 0.0, 0.0, 0.0, 0.0, 0.0, 0.0, 0.0, 0.0, 0.0, 0.0, 0.0, 0.0, 0.0, 0.0, 0.0, 0.0, 0.0, 0.0, 0.0, 0.0, 0.0, 0.0, 0.0, 0.0, 0.0, 0.0, 0.0, 0.0, 0.0, 0.0, 0.0, 0.0, 0.0, 0.0, 0.0, 0.0, 0.0, 0.0, 0.0, 0.0, 0.0, 0.0, 0.0, 0.0, 0.0, 0.0, 0.0, 0.0, 0.0, 0.0, 0.0, 0.0, 0.0, 0.0, 0.0, 0.0, 0.0, 0.0, 0.0, 0.0, 0.0, 0.0, 0.0, 0.0, 0.0, 0.0, 0.0, 0.0, 0.0, 0.0, 0.0, 0.0, 0.0, 0.0, 0.0, 0.0, 0.0, 0.0, 0.0, 0.0, 0.0, 0.0, 0.0, 0.0, 0.0, 0.0, 0.0, 0.0, 0.0, 0.0, 0.0, 0.0, 0.0, 0.0, 0.0, 0.0, 0.0, 0.0, 0.0, 0.0, 0.0, 0.0, 0.0, 0.0, 0.0, 0.0, 0.0, 0.0, 0.0, 0.0, 0.0, 0.0, 0.0, 0.0, 0.0, 0.0, 0.0, 0.0, 0.0, 0.0, 0.0, 0.0, 0.0, 0.0, 0.0, 0.0, 0.0, 0.0, 0.0, 0.0, 0.0, 0.0, 0.0, 0.0, 0.0, 0.0, 0.0, 0.0, 0.0, 0.0, 0.0, 0.0, 0.0, 0.0, 0.0, 0.0, 0.0, 0.0, 0.0, 0.0, 0.0, 0.0, 0.0, 0.0, 0.0, 0.0, 0.0, 0.0, 0.0, 0.0, 0.0, 0.0, 0.0, 0.0, 0.0, 0.0, 0.0, 0.0, 0.0, 0.0, 0.0, 0.0, 0.0, 0.0, 0.0, 0.0, 0.0, 0.0, 0.0, 0.0, 0.0, 0.0, 0.0, 0.0, 0.0, 0.0, 0.0, 0.0, 0.0, 0.0, 0.0, 0.0, 0.0, 0.0, 0.0, 0.0, 0.0, 0.0, 0.0, 0.0, 0.0, 0.0, 0.0, 0.0, 0.0, 0.0, 0.0, 0.0, 0.0, 0.0, 0.0, 0.0, 0.0, 0.0, 0.0, 0.0, 0.0, 0.0, 0.0, 0.0, 0.0, 0.0, 0.0, 0.0, 0.0, 0.0, 0.0, 0.0, 0.0, 0.0, 0.0, 0.0, 0.0, 0.0, 0.0, 0.0, 0.0, 0.0, 0.0, 0.0, 0.0, 0.0, 0.0, 0.0, 0.0, 0.0, 0.0, 0.0, 0.0, 0.0, 0.0, 0.0, 0.0, 0.0, 0.0, 0.0, 0.0, 0.0, 0.0, 0.0, 0.0, 0.0, 0.0, 0.0, 0.0, 0.0, 0.0, 0.0, 0.0, 0.0, 0.0, 0.0, 0.0, 0.0, 0.0, 0.0, 0.0, 0.0, 0.0, 0.0, 0.0, 0.0, 0.0, 0.0, 0.0, 0.0, 0.0, 0.0, 0.0, 0.0, 0.0, 0.0, 0.0, 0.0, 0.0, 0.0, 0.0, 0.0, 0.0, 0.0, 0.0, 0.0, 0.0, 0.0, 0.0, 0.0, 0.0, 0.0, 0.0, 0.0, 0.0, 0.0, 0.0, 0.0, 0.0, 0.0, 0.0, 0.0, 0.0, 0.0, 0.0, 0.0, 0.0, 0.0, 0.0, 0.0, 0.0, 0.0, 0.0, 0.0, 0.0, 0.0, 0.0, 0.0, 0.0, 0.0, 0.0, 0.0, 0.0, 0.0, 0.0, 0.0, 0.0, 0.0, 0.0, 0.0, 0.0, 0.0, 0.0, 0.0, 0.0, 0.0, 0.0, 0.0, 0.0, 0.0, 0.0, 0.0, 0.0, 0.0, 0.0, 0.0, 0.0, 0.0, 0.0, 0.0, 0.0, 0.0, 0.0, 0.0, 0.0, 0.0, 0.0, 0.0, 0.0, 0.0, 0.0, 0.0, 0.0, 0.0, 0.0, 0.0, 0.0, 0.0, 0.0, 0.0, 0.0, 0.0, 0.0, 0.0, 0.0, 0.0, 0.0, 0.0, 0.0, 0.0, 0.0, 0.0, 0.0, 0.0, 0.0, 0.0, 0.0, 0.0, 0.0, 0.0, 0.0, 0.0, 0.0, 0.0, 0.0, 0.0, 0.0, 0.0, 0.0, 0.0, 0.0, 0.0, 0.0, 0.0, 0.0, 0.0, 0.0, 0.0, 0.0, 0.0, 0.0, 0.0, 0.0, 0.0, 0.0, 0.0, 0.0, 0.0, 0.0, 0.0, 0.0, 0.0, 0.0, 0.0, 0.0, 0.0, 0.0, 0.0, 0.0, 0.0, 0.0, 0.0, 0.0, 0.0, 0.0, 0.0, 0.0, 0.0, 0.0, 0.0, 0.0, 0.0, 0.0, 0.0, 0.0, 0.0, 0.0, 0.0, 0.0, 0.0, 0.0, 0.0, 0.0, 0.0, 0.0, 0.0, 0.0, 0.0, 0.0, 0.0, 0.0, 0.0, 0.0, 0.0, 0.0, 0.0, 0.0, 0.0, 0.0, 0.0, 0.0, 0.0, 0.0, 0.0, 0.0, 0.0, 0.0, 0.0, 0.0, 0.0, 0.0, 0.0, 0.0, 0.0, 0.0, 0.0, 0.0, 0.0, 0.0, 0.0, 0.0, 0.0, 0.0, 0.0, 0.0, 0.0, 0.0, 0.0, 0.0, 0.0, 0.0, 0.0, 0.0, 0.0, 0.0, 0.0, 0.0, 0.0, 0.0, 0.0, 0.0, 0.0, 0.0, 0.0, 0.0, 0.0, 0.0, 0.0, 0.0, 0.0, 0.0, 0.0, 0.0, 0.0, 0.0, 0.0, 0.0, 0.0, 0.0, 0.0, 0.0, 0.0, 0.0, 0.0, 0.0, 0.0, 0.0, 0.0, 0.0, 0.0, 0.0, 0.0, 0.0, 0.0, 0.0, 0.0, 0.0, 0.0, 0.0, 0.0, 0.0, 0.0, 0.0, 0.0, 0.0, 0.0, 0.0, 0.0, 0.0, 0.0, 0.0, 0.0, 0.0, 0.0, 0.0, 0.0, 0.0, 0.0, 0.0, 0.0, 0.0, 0.0, 0.0, 0.0, 0.0, 0.0, 0.0, 0.0, 0.0, 0.0, 0.0, 0.0, 0.0, 0.0, 0.0, 0.0, 0.0, 0.0, 0.0, 0.0, 0.0, 0.0, 0.0, 0.0, 0.0, 0.0, 0.0, 0.0, 0.0, 0.0, 0.0, 0.0, 0.0, 0.0, 0.0, 0.0, 0.0, 0.0, 0.0, 0.0, 0.0, 0.0, 0.0, 0.0, 0.0, 0.0, 0.0, 0.0, 0.0, 0.0, 0.0, 0.0, 0.0, 0.0, 0.0, 0.0, 0.0, 0.0, 0.0, 0.0, 0.0, 0.0, 0.0, 0.0, 0.0, 0.0, 0.0, 0.0, 0.0, 0.0, 0.0, 0.0, 0.0, 0.0, 0.0, 0.0, 0.0, 0.0, 0.0, 0.0, 0.0, 0.0, 0.0, 0.0, 0.0, 0.0, 0.0, 0.0, 0.0, 0.0, 0.0, 0.0, 0.0, 0.0, 0.0, 0.0, 0.0, 0.0, 0.0, 0.0, 0.0, 0.0, 0.0, 0.0, 0.0, 0.0, 0.0, 0.0, 0.0, 0.0, 0.0, 0.0, 0.0, 0.0, 0.0, 0.0, 0.0, 0.0, 0.0, 0.0, 0.0, 0.0, 0.0, 0.0, 0.0, 0.0, 0.0, 0.0, 0.0, 0.0, 0.0, 0.0, 0.0, 0.0, 0.0, 0.0, 0.0, 0.0, 0.0, 0.0, 0.0, 0.0, 0.0, 0.0, 0.0, 0.0, 0.0, 0.0, 0.0, 0.0, 0.0, 0.0, 0.0, 0.0, 0.0, 0.0, 0.0, 0.0, 0.0, 0.0, 0.0, 0.0, 0.0, 0.0, 0.0, 0.0, 0.0, 0.0, 0.0, 0.0, 0.0, 0.0, 0.0, 0.0, 0.0, 0.0, 0.0, 0.0, 0.0, 0.0, 0.0, 0.0, 0.0, 0.0, 0.0, 0.0, 0.0, 0.0, 0.0, 0.0, 0.0, 0.0, 0.0, 0.0, 0.0, 0.0, 0.0, 0.0, 0.0, 0.0, 0.0, 0.0, 0.0, 0.0, 0.0, 0.0, 0.0, 0.0, 0.0, 0.0, 0.0, 0.0, 0.0, 0.0, 0.0, 0.0, 0.0, 0.0, 0.0, 0.0, 0.0, 0.0, 0.0, 0.0, 0.0, 0.0, 0.0, 0.0, 0.0, 0.0, 0.0, 0.0, 0.0, 0.0, 0.0, 0.0, 0.0, 0.0, 0.0, 0.0, 0.0, 0.0, 0.0, 0.0, 0.0, 0.0, 0.0, 0.0, 0.0, 0.0, 0.0, 0.0, 0.0, 0.0, 0.0, 0.0, 0.0, 0.0, 0.0, 0.0, 0.0, 0.0, 0.0, 0.0, 0.0, 0.0, 0.0, 0.0, 0.0, 0.0, 0.0, 0.0, 0.0, 0.0, 0.0, 0.0, 0.0, 0.0, 0.0, 0.0, 0.0, 0.0, 0.0, 0.0, 0.0, 0.0, 0.0, 0.0, 0.0, 0.0, 0.0, 0.0, 0.0, 0.0, 0.0, 0.0, 0.0, 0.0, 0.0, 0.0, 0.0, 0.0, 0.0, 0.0, 0.0, 0.0, 0.0, 0.0, 0.0, 0.0, 0.0, 0.0, 0.0, 0.0, 0.0, 0.0, 0.0, 0.0, 0.0, 0.0, 0.0, 0.0, 0.0, 0.0, 0.0, 0.0, 0.0, 0.0, 0.0, 0.0, 0.0, 0.0, 0.0, 0.0, 0.0, 0.0, 0.0, 0.0, 0.0, 0.0, 0.0, 0.0, 0.0, 0.0, 0.0, 0.0, 0.0, 0.0, 0.0, 0.0, 0.0, 0.0, 0.0, 0.0, 0.0, 0.0, 0.0, 0.0, 0.0, 0.0, 0.0, 0.0, 0.0, 0.0, 0.0, 0.0, 0.0, 0.0, 0.0, 0.0, 0.0, 0.0, 0.0, 0.0, 0.0, 0.0, 0.0, 0.0, 0.0, 0.0, 0.0, 0.0, 0.0, 0.0, 0.0, 0.0, 0.0, 0.0, 0.0, 0.0, 0.0, 0.0, 0.0, 0.0, 0.0, 0.0, 0.0, 0.0, 0.0, 0.0, 0.0, 0.0, 0.0, 0.0, 0.0, 0.0, 0.0, 0.0, 0.0, 0.0, 0.0, 0.0, 0.0, 0.0, 0.0, 0.0, 0.0, 0.0, 0.0, 0.0, 0.0, 0.0, 0.0, 0.0, 0.0, 0.0, 0.0, 0.0, 0.0, 0.0, 0.0, 0.0, 0.0, 0.0, 0.0, 0.0, 0.0, 0.0, 0.0, 0.0, 0.0, 0.0, 0.0, 0.0, 0.0, 0.0, 0.0, 0.0, 0.0, 0.0, 0.0, 0.0, 0.0, 0.0, 0.0, 0.0, 0.0, 0.0, 0.0, 0.0, 0.0, 0.0, 0.0, 0.0, 0.0, 0.0, 0.0, 0.0, 0.0, 0.0, 0.0, 0.0, 0.0, 0.0, 0.0, 0.0, 0.0, 0.0, 0.0, 0.0, 0.0, 0.0, 0.0, 0.0, 0.0, 0.0, 0.0, 0.0, 0.0, 0.0, 0.0, 0.0, 0.0, 0.0, 0.0, 0.0, 0.0, 0.0, 0.0, 0.0, 0.0, 0.0, 0.0, 0.0, 0.0, 0.0, 0.0, 0.0, 0.0, 0.0, 0.0, 0.0, 0.0, 0.0, 0.0, 0.0, 0.0, 0.0, 0.0, 0.0, 0.0, 0.0, 0.0, 0.0, 0.0, 0.0, 0.0, 0.0, 0.0, 0.0, 0.0, 0.0, 0.0, 0.0, 0.0, 0.0, 0.0, 0.0, 0.0, 0.0, 0.0, 0.0, 0.0, 0.0, 0.0, 0.0, 0.0, 0.0, 0.0, 0.0, 0.0, 0.0, 0.0, 0.0, 0.0, 0.0, 0.0, 0.0, 0.0, 0.0, 0.0, 0.0, 0.0, 0.0, 0.0, 0.0, 0.0, 0.0, 0.0, 0.0, 0.0, 0.0, 0.0, 0.0, 0.0, 0.0, 0.0, 0.0, 0.0, 0.0, 0.0, 0.0, 0.0, 0.0, 0.0, 0.0, 0.0, 0.0, 0.0, 0.0, 0.0, 0.0, 0.0, 0.0, 0.0, 0.0, 0.0, 0.0, 0.0, 0.0, 0.0, 0.0, 0.0, 0.0, 0.0, 0.0, 0.0, 0.0, 0.0, 0.0, 0.0, 0.0, 0.0, 0.0, 0.0, 0.0, 0.0, 0.0, 0.0, 0.0, 0.0, 0.0, 0.0, 0.0, 0.0, 0.0, 0.0, 0.0, 0.0, 0.0, 0.0, 0.0, 0.0, 0.0, 0.0, 0.0, 0.0, 0.0, 0.0, 0.0, 0.0, 0.0, 0.0, 0.0, 0.0, 0.0, 0.0, 0.0, 0.0, 0.0, 0.0, 0.0, 0.0, 0.0, 0.0, 0.0, 0.0, 0.0, 0.0, 0.0, 0.0, 0.0, 0.0, 0.0, 0.0, 0.0, 0.0, 0.0, 0.0, 0.0, 0.0, 0.0, 0.0, 0.0, 0.0, 0.0, 0.0, 0.0, 0.0, 0.0, 0.0, 0.0, 0.0, 0.0, 0.0, 0.0, 0.0, 0.0, 0.0, 0.0, 0.0, 0.0, 0.0, 0.0, 0.0, 0.0, 0.0, 0.0, 0.0, 0.0, 0.0, 0.0, 0.0, 0.0, 0.0, 0.0, 0.0, 0.0, 0.0, 0.0, 0.0, 0.0, 0.0, 0.0, 0.0, 0.0, 0.0, 0.0, 0.0, 0.0, 0.0, 0.0, 0.0, 0.0, 0.0, 0.0, 0.0, 0.0, 0.0, 0.0, 0.0, 0.0, 0.0, 0.0, 0.0, 0.0, 0.0, 0.0, 0.0, 0.0, 0.0, 0.0, 0.0, 0.0, 0.0, 0.0, 0.0, 0.0, 0.0, 0.0, 0.0, 0.0, 0.0, 0.0, 0.0, 0.0, 0.0, 0.0, 0.0, 0.0, 0.0, 0.0, 0.0, 0.0, 0.0, 0.0, 0.0, 0.0, 0.0, 0.0, 0.0, 0.0, 0.0, 0.0, 0.0, 0.0, 0.0, 0.0, 0.0, 0.0, 0.0, 0.0, 0.0, 0.0, 0.0, 0.0, 0.0, 0.0, 0.0, 0.0, 0.0, 0.0, 0.0, 0.0, 0.0, 0.0, 0.0, 0.0, 0.0, 0.0, 0.0, 0.0, 0.0, 0.0, 0.0, 0.0, 0.0, 0.0, 0.0, 0.0, 0.0, 0.0, 0.0, 0.0, 0.0, 0.0, 0.0, 0.0, 0.0, 0.0, 0.0, 0.0, 0.0, 0.0, 0.0, 0.0, 0.0, 0.0, 0.0, 0.0, 0.0, 0.0, 0.0, 0.0, 0.0, 0.0, 0.0, 0.0, 0.0, 0.0, 0.0, 0.0, 0.0, 0.0, 0.0, 0.0, 0.0, 0.0, 0.0, 0.0, 0.0, 0.0, 0.0, 0.0, 0.0, 0.0, 0.0, 0.0, 0.0, 0.0, 0.0, 0.0, 0.0, 0.0, 0.0, 0.0, 0.0, 0.0, 0.0, 0.0, 0.0, 0.0, 0.0, 0.0, 0.0, 0.0, 0.0, 0.0, 0.0, 0.0, 0.0, 0.0, 0.0, 0.0, 0.0, 0.0, 0.0, 0.0, 0.0, 0.0, 0.0, 0.0, 0.0, 0.0, 0.0, 0.0, 0.0, 0.0, 0.0, 0.0, 0.0, 0.0, 0.0, 0.0, 0.0, 0.0, 0.0, 0.0, 0.0, 0.0, 0.0, 0.0, 0.0, 0.0, 0.0, 0.0, 0.0, 0.0, 0.0, 0.0, 0.0, 0.0, 0.0, 0.0, 0.0, 0.0, 0.0, 0.0, 0.0, 0.0, 0.0, 0.0, 0.0, 0.0, 0.0, 0.0, 0.0, 0.0, 0.0, 0.0, 0.0, 0.0, 0.0, 0.0, 0.0, 0.0, 0.0, 0.0, 0.0, 0.0, 0.0, 0.0, 0.0, 0.0, 0.0, 0.0, 0.0, 0.0, 0.0, 0.0, 0.0, 0.0, 0.0, 0.0, 0.0, 0.0, 0.0, 0.0, 0.0, 0.0, 0.0, 0.0, 0.0, 0.0, 0.0, 0.0, 0.0, 0.0, 0.0, 0.0, 0.0, 0.0, 0.0, 0.0, 0.0, 0.0, 0.0, 0.0, 0.0, 0.0, 0.0, 0.0, 0.0, 0.0, 0.0, 0.0, 0.0, 0.0, 0.0, 0.0, 0.0, 0.0, 0.0, 0.0, 0.0, 0.0, 0.0, 0.0, 0.0, 0.0, 0.0, 0.0, 0.0, 0.0, 0.0, 0.0, 0.0, 0.0, 0.0, 0.0, 0.0, 0.0, 0.0, 0.0, 0.0, 0.0, 0.0, 0.0, 0.0, 0.0, 0.0, 0.0, 0.0, 0.0, 0.0, 0.0, 0.0, 0.0, 0.0, 0.0, 0.0, 0.0, 0.0, 0.0, 0.0, 0.0, 0.0, 0.0, 0.0, 0.0, 0.0, 0.0, 0.0, 0.0, 0.0, 0.0, 0.0, 0.0, 0.0, 0.0, 0.0, 0.0, 0.0, 0.0, 0.0, 0.0, 0.0, 0.0, 0.0, 0.0, 0.0, 0.0, 0.0, 0.0, 0.0, 0.0, 0.0, 0.0, 0.0, 0.0, 0.0, 0.0, 0.0, 0.0, 0.0, 0.0, 0.0, 0.0, 0.0, 0.0, 0.0, 0.0, 0.0, 0.0, 0.0, 0.0, 0.0, 0.0, 0.0, 0.0, 0.0, 0.0, 0.0, 0.0, 0.0, 0.0, 0.0, 0.0, 0.0, 0.0, 0.0, 0.0, 0.0, 0.0, 0.0, 0.0, 0.0, 0.0, 0.0, 0.0, 0.0, 0.0, 0.0, 0.0, 0.0, 0.0, 0.0, 0.0, 0.0, 0.0, 0.0, 0.0, 0.0, 0.0, 0.0, 0.0, 0.0, 0.0, 0.0, 0.0, 0.0, 0.0, 0.0, 0.0, 0.0, 0.0, 0.0, 0.0, 0.0, 0.0, 1.0, 0.5, 1.0, 1.0, 0.9688, 1.0, 0.9688, 0.5, 0.9688, 0.5, 0.9688, 1.0, 0.9375, 1.0, 0.9375, 0.5, 0.9375, 0.5, 0.9375, 1.0, 0.9062, 1.0, 0.9062, 0.5, 0.9062, 0.5, 0.9062, 1.0, 0.875, 1.0, 0.875, 0.5, 0.875, 0.5, 0.875, 1.0, 0.8438, 1.0, 0.8438, 0.5, 0.8438, 0.5, 0.8438, 1.0, 0.8125, 1.0, 0.8125, 0.5, 0.8125, 0.5, 0.8125, 1.0, 0.7812, 1.0, 0.7812, 0.5, 0.7812, 0.5, 0.7812, 1.0, 0.75, 1.0, 0.75, 0.5, 0.75, 0.5, 0.75, 1.0, 0.7188, 1.0, 0.7188, 0.5, 0.7188, 0.5, 0.7188, 1.0, 0.6875, 1.0, 0.6875, 0.5, 0.6875, 0.5, 0.6875, 1.0, 0.6562, 1.0, 0.6562, 0.5, 0.6562, 0.5, 0.6562, 1.0, 0.625, 1.0, 0.625, 0.5, 0.625, 0.5, 0.625, 1.0, 0.5938, 1.0, 0.5938, 0.5, 0.5938, 0.5, 0.5938, 1.0, 0.5625, 1.0, 0.5625, 0.5, 0.5625, 0.5, 0.5625, 1.0, 0.5312, 1.0, 0.5312, 0.5, 0.5312, 0.5, 0.5312, 1.0, 0.5, 1.0, 0.5, 0.5, 0.5, 0.5, 0.5, 1.0, 0.4688, 1.0, 0.4688, 0.5, 0.4688, 0.5, 0.4688, 1.0, 0.4375, 1.0, 0.4375, 0.5, 0.4375, 0.5, 0.4375, 1.0, 0.4062, 1.0, 0.4062, 0.5, 0.4062, 0.5, 0.4062, 1.0, 0.375, 1.0, 0.375, 0.5, 0.375, 0.5, 0.375, 1.0, 0.3438, 1.0, 0.3438, 0.5, 0.3438, 0.5, 0.3438, 1.0, 0.3125, 1.0, 0.3125, 0.5, 0.3125, 0.5, 0.3125, 1.0, 0.2812, 1.0, 0.2812, 0.5, 0.2812, 0.5, 0.2812, 1.0, 0.25, 1.0, 0.25, 0.5, 0.25, 0.5, 0.25, 1.0, 0.2188, 1.0, 0.2188, 0.5, 0.2188, 0.5, 0.2188, 1.0, 0.1875, 1.0, 0.1875, 0.5, 0.1875, 0.5, 0.1875, 1.0, 0.1562, 1.0, 0.1562, 0.5, 0.1562, 0.5, 0.1562, 1.0, 0.125, 1.0, 0.125, 0.5, 0.125, 0.5, 0.125, 1.0, 0.09375, 1.0, 0.09375, 0.5, 0.09375, 0.5, 0.09375, 1.0, 0.0625, 1.0, 0.0625, 0.5, 0.2968, 0.4854, 0.25, 0.49, 0.2032, 0.4854, 0.1582, 0.4717, 0.1167, 0.4496, 0.08029, 0.4197, 0.05045, 0.3833, 0.02827, 0.3418, 0.01461, 0.2968, 0.01, 0.25, 0.01461, 0.2032, 0.02827, 0.1582, 0.05045, 0.1167, 0.08029, 0.08029, 0.1167, 0.05045, 0.1582, 0.02827, 0.2032, 0.01461, 0.25, 0.01, 0.2968, 0.01461, 0.3418, 0.02827, 0.3833, 0.05045, 0.4197, 0.08029, 0.4496, 0.1167, 0.4717, 0.1582, 0.4854, 0.2032, 0.49, 0.25, 0.4854, 0.2968, 0.4717, 0.3418, 0.4496, 0.3833, 0.4197, 0.4197, 0.3833, 0.4496, 0.3418, 0.4717, 0.0625, 0.5, 0.0625, 1.0, 0.03125, 1.0, 0.03125, 0.5, 0.03125, 0.5, 0.03125, 1.0, 0.0, 1.0, 0.0, 0.5, 0.75, 0.49, 0.7968, 0.4854, 0.8418, 0.4717, 0.8833, 0.4496, 0.9197, 0.4197, 0.9496, 0.3833, 0.9717, 0.3418, 0.9854, 0.2968, 0.99, 0.25, 0.9854, 0.2032, 0.9717, 0.1582, 0.9496, 0.1167, 0.9197, 0.08029, 0.8833, 0.05045, 0.8418, 0.02827, 0.7968, 0.01461, 0.75, 0.01, 0.7032, 0.01461, 0.6582, 0.02827, 0.6167, 0.05045, 0.5803, 0.08029, 0.5504, 0.1167, 0.5283, 0.1582, 0.5146, 0.2032, 0.51, 0.25, 0.5146, 0.2968, 0.5283, 0.3418, 0.5504, 0.3833, 0.5803, 0.4197, 0.6167, 0.4496, 0.6582, 0.4717, 0.7032, 0.4854, 1.0, 0.5, 1.0, 1.0, 0.9688, 1.0, 0.9688, 0.5, 0.9688, 0.5, 0.9688, 1.0, 0.9375, 1.0, 0.9375, 0.5, 0.9375, 0.5, 0.9375, 1.0, 0.9062, 1.0, 0.9062, 0.5, 0.9062, 0.5, 0.9062, 1.0, 0.875, 1.0, 0.875, 0.5, 0.875, 0.5, 0.875, 1.0, 0.8438, 1.0, 0.8438, 0.5, 0.8438, 0.5, 0.8438, 1.0, 0.8125, 1.0, 0.8125, 0.5, 0.8125, 0.5, 0.8125, 1.0, 0.7812, 1.0, 0.7812, 0.5, 0.7812, 0.5, 0.7812, 1.0, 0.75, 1.0, 0.75, 0.5, 0.75, 0.5, 0.75, 1.0, 0.7188, 1.0, 0.7188, 0.5, 0.7188, 0.5, 0.7188, 1.0, 0.6875, 1.0, 0.6875, 0.5, 0.6875, 0.5, 0.6875, 1.0, 0.6562, 1.0, 0.6562, 0.5, 0.6562, 0.5, 0.6562, 1.0, 0.625, 1.0, 0.625, 0.5, 0.625, 0.5, 0.625, 1.0, 0.5938, 1.0, 0.5938, 0.5, 0.5938, 0.5, 0.5938, 1.0, 0.5625, 1.0, 0.5625, 0.5, 0.5625, 0.5, 0.5625, 1.0, 0.5312, 1.0, 0.5312, 0.5, 0.5312, 0.5, 0.5312, 1.0, 0.5, 1.0, 0.5, 0.5, 0.5, 0.5, 0.5, 1.0, 0.4688, 1.0, 0.4688, 0.5, 0.4688, 0.5, 0.4688, 1.0, 0.4375, 1.0, 0.4375, 0.5, 0.4375, 0.5, 0.4375, 1.0, 0.4062, 1.0, 0.4062, 0.5, 0.4062, 0.5, 0.4062, 1.0, 0.375, 1.0, 0.375, 0.5, 0.375, 0.5, 0.375, 1.0, 0.3438, 1.0, 0.3438, 0.5, 0.3438, 0.5, 0.3438, 1.0, 0.3125, 1.0, 0.3125, 0.5, 0.3125, 0.5, 0.3125, 1.0, 0.2812, 1.0, 0.2812, 0.5, 0.2812, 0.5, 0.2812, 1.0, 0.25, 1.0, 0.25, 0.5, 0.25, 0.5, 0.25, 1.0, 0.2188, 1.0, 0.2188, 0.5, 0.2188, 0.5, 0.2188, 1.0, 0.1875, 1.0, 0.1875, 0.5, 0.1875, 0.5, 0.1875, 1.0, 0.1562, 1.0, 0.1562, 0.5, 0.1562, 0.5, 0.1562, 1.0, 0.125, 1.0, 0.125, 0.5, 0.125, 0.5, 0.125, 1.0, 0.09375, 1.0, 0.09375, 0.5, 0.09375, 0.5, 0.09375, 1.0, 0.0625, 1.0, 0.0625, 0.5, 0.2968, 0.4854, 0.25, 0.49, 0.2032, 0.4854, 0.1582, 0.4717, 0.1167, 0.4496, 0.08029, 0.4197, 0.05045, 0.3833, 0.02827, 0.3418, 0.01461, 0.2968, 0.01, 0.25, 0.01461, 0.2032, 0.02827, 0.1582, 0.05045, 0.1167, 0.08029, 0.08029, 0.1167, 0.05045, 0.1582, 0.02827, 0.2032, 0.01461, 0.25, 0.01, 0.2968, 0.01461, 0.3418, 0.02827, 0.3833, 0.05045, 0.4197, 0.08029, 0.4496, 0.1167, 0.4717, 0.1582, 0.4854, 0.2032, 0.49, 0.25, 0.4854, 0.2968, 0.4717, 0.3418, 0.4496, 0.3833, 0.4197, 0.4197, 0.3833, 0.4496, 0.3418, 0.4717, 0.0625, 0.5, 0.0625, 1.0, 0.03125, 1.0, 0.03125, 0.5, 0.03125, 0.5, 0.03125, 1.0, 0.0, 1.0, 0.0, 0.5, 0.75, 0.49, 0.7968, 0.4854, 0.8418, 0.4717, 0.8833, 0.4496, 0.9197, 0.4197, 0.9496, 0.3833, 0.9717, 0.3418, 0.9854, 0.2968, 0.99, 0.25, 0.9854, 0.2032, 0.9717, 0.1582, 0.9496, 0.1167, 0.9197, 0.08029, 0.8833, 0.05045, 0.8418, 0.02827, 0.7968, 0.01461, 0.75, 0.01, 0.7032, 0.01461, 0.6582, 0.02827, 0.6167, 0.05045, 0.5803, 0.08029, 0.5504, 0.1167, 0.5283, 0.1582, 0.5146, 0.2032, 0.51, 0.25, 0.5146, 0.2968, 0.5283, 0.3418, 0.5504, 0.3833, 0.5803, 0.4197, 0.6167, 0.4496, 0.6582, 0.4717, 0.7032, 0.4854, 1.0, 0.5, 1.0, 1.0, 0.9688, 1.0, 0.9688, 0.5, 0.9688, 0.5, 0.9688, 1.0, 0.9375, 1.0, 0.9375, 0.5, 0.9375, 0.5, 0.9375, 1.0, 0.9062, 1.0, 0.9062, 0.5, 0.9062, 0.5, 0.9062, 1.0, 0.875, 1.0, 0.875, 0.5, 0.875, 0.5, 0.875, 1.0, 0.8438, 1.0, 0.8438, 0.5, 0.8438, 0.5, 0.8438, 1.0, 0.8125, 1.0, 0.8125, 0.5, 0.8125, 0.5, 0.8125, 1.0, 0.7812, 1.0, 0.7812, 0.5, 0.7812, 0.5, 0.7812, 1.0, 0.75, 1.0, 0.75, 0.5, 0.75, 0.5, 0.75, 1.0, 0.7188, 1.0, 0.7188, 0.5, 0.7188, 0.5, 0.7188, 1.0, 0.6875, 1.0, 0.6875, 0.5, 0.6875, 0.5, 0.6875, 1.0, 0.6562, 1.0, 0.6562, 0.5, 0.6562, 0.5, 0.6562, 1.0, 0.625, 1.0, 0.625, 0.5, 0.625, 0.5, 0.625, 1.0, 0.5938, 1.0, 0.5938, 0.5, 0.5938, 0.5, 0.5938, 1.0, 0.5625, 1.0, 0.5625, 0.5, 0.5625, 0.5, 0.5625, 1.0, 0.5312, 1.0, 0.5312, 0.5, 0.5312, 0.5, 0.5312, 1.0, 0.5, 1.0, 0.5, 0.5, 0.5, 0.5, 0.5, 1.0, 0.4688, 1.0, 0.4688, 0.5, 0.4688, 0.5, 0.4688, 1.0, 0.4375, 1.0, 0.4375, 0.5, 0.4375, 0.5, 0.4375, 1.0, 0.4062, 1.0, 0.4062, 0.5, 0.4062, 0.5, 0.4062, 1.0, 0.375, 1.0, 0.375, 0.5, 0.375, 0.5, 0.375, 1.0, 0.3438, 1.0, 0.3438, 0.5, 0.3438, 0.5, 0.3438, 1.0, 0.3125, 1.0, 0.3125, 0.5, 0.3125, 0.5, 0.3125, 1.0, 0.2812, 1.0, 0.2812, 0.5, 0.2812, 0.5, 0.2812, 1.0, 0.25, 1.0, 0.25, 0.5, 0.25, 0.5, 0.25, 1.0, 0.2188, 1.0, 0.2188, 0.5, 0.2188, 0.5, 0.2188, 1.0, 0.1875, 1.0, 0.1875, 0.5, 0.1875, 0.5, 0.1875, 1.0, 0.1562, 1.0, 0.1562, 0.5, 0.1562, 0.5, 0.1562, 1.0, 0.125, 1.0, 0.125, 0.5, 0.125, 0.5, 0.125, 1.0, 0.09375, 1.0, 0.09375, 0.5, 0.09375, 0.5, 0.09375, 1.0, 0.0625, 1.0, 0.0625, 0.5, 0.2968, 0.4854, 0.25, 0.49, 0.2032, 0.4854, 0.1582, 0.4717, 0.1167, 0.4496, 0.08029, 0.4197, 0.05045, 0.3833, 0.02827, 0.3418, 0.01461, 0.2968, 0.01, 0.25, 0.01461, 0.2032, 0.02827, 0.1582, 0.05045, 0.1167, 0.08029, 0.08029, 0.1167, 0.05045, 0.1582, 0.02827, 0.2032, 0.01461, 0.25, 0.01, 0.2968, 0.01461, 0.3418, 0.02827, 0.3833, 0.05045, 0.4197, 0.08029, 0.4496, 0.1167, 0.4717, 0.1582, 0.4854, 0.2032, 0.49, 0.25, 0.4854, 0.2968, 0.4717, 0.3418, 0.4496, 0.3833, 0.4197, 0.4197, 0.3833, 0.4496, 0.3418, 0.4717, 0.0625, 0.5, 0.0625, 1.0, 0.03125, 1.0, 0.03125, 0.5, 0.03125, 0.5, 0.03125, 1.0, 0.0, 1.0, 0.0, 0.5, 0.75, 0.49, 0.7968, 0.4854, 0.8418, 0.4717, 0.8833, 0.4496, 0.9197, 0.4197, 0.9496, 0.3833, 0.9717, 0.3418, 0.9854, 0.2968, 0.99, 0.25, 0.9854, 0.2032, 0.9717, 0.1582, 0.9496, 0.1167, 0.9197, 0.08029, 0.8833, 0.05045, 0.8418, 0.02827, 0.7968, 0.01461, 0.75, 0.01, 0.7032, 0.01461, 0.6582, 0.02827, 0.6167, 0.05045, 0.5803, 0.08029, 0.5504, 0.1167, 0.5283, 0.1582, 0.5146, 0.2032, 0.51, 0.25, 0.5146, 0.2968, 0.5283, 0.3418, 0.5504, 0.3833, 0.5803, 0.4197, 0.6167, 0.4496, 0.6582, 0.4717, 0.7032, 0.4854, 1.0, 0.5, 1.0, 1.0, 0.9688, 1.0, 0.9688, 0.5, 0.9688, 0.5, 0.9688, 1.0, 0.9375, 1.0, 0.9375, 0.5, 0.9375, 0.5, 0.9375, 1.0, 0.9062, 1.0, 0.9062, 0.5, 0.9062, 0.5, 0.9062, 1.0, 0.875, 1.0, 0.875, 0.5, 0.875, 0.5, 0.875, 1.0, 0.8438, 1.0, 0.8438, 0.5, 0.8438, 0.5, 0.8438, 1.0, 0.8125, 1.0, 0.8125, 0.5, 0.8125, 0.5, 0.8125, 1.0, 0.7812, 1.0, 0.7812, 0.5, 0.7812, 0.5, 0.7812, 1.0, 0.75, 1.0, 0.75, 0.5, 0.75, 0.5, 0.75, 1.0, 0.7188, 1.0, 0.7188, 0.5, 0.7188, 0.5, 0.7188, 1.0, 0.6875, 1.0, 0.6875, 0.5, 0.6875, 0.5, 0.6875, 1.0, 0.6562, 1.0, 0.6562, 0.5, 0.6562, 0.5, 0.6562, 1.0, 0.625, 1.0, 0.625, 0.5, 0.625, 0.5, 0.625, 1.0, 0.5938, 1.0, 0.5938, 0.5, 0.5938, 0.5, 0.5938, 1.0, 0.5625, 1.0, 0.5625, 0.5, 0.5625, 0.5, 0.5625, 1.0, 0.5312, 1.0, 0.5312, 0.5, 0.5312, 0.5, 0.5312, 1.0, 0.5, 1.0, 0.5, 0.5, 0.5, 0.5, 0.5, 1.0, 0.4688, 1.0, 0.4688, 0.5, 0.4688, 0.5, 0.4688, 1.0, 0.4375, 1.0, 0.4375, 0.5, 0.4375, 0.5, 0.4375, 1.0, 0.4062, 1.0, 0.4062, 0.5, 0.4062, 0.5, 0.4062, 1.0, 0.375, 1.0, 0.375, 0.5, 0.375, 0.5, 0.375, 1.0, 0.3438, 1.0, 0.3438, 0.5, 0.3438, 0.5, 0.3438, 1.0, 0.3125, 1.0, 0.3125, 0.5, 0.3125, 0.5, 0.3125, 1.0, 0.2812, 1.0, 0.2812, 0.5, 0.2812, 0.5, 0.2812, 1.0, 0.25, 1.0, 0.25, 0.5, 0.25, 0.5, 0.25, 1.0, 0.2188, 1.0, 0.2188, 0.5, 0.2188, 0.5, 0.2188, 1.0, 0.1875, 1.0, 0.1875, 0.5, 0.1875, 0.5, 0.1875, 1.0, 0.1562, 1.0, 0.1562, 0.5, 0.1562, 0.5, 0.1562, 1.0, 0.125, 1.0, 0.125, 0.5, 0.125, 0.5, 0.125, 1.0, 0.09375, 1.0, 0.09375, 0.5, 0.09375, 0.5, 0.09375, 1.0, 0.0625, 1.0, 0.0625, 0.5, 0.2968, 0.4854, 0.25, 0.49, 0.2032, 0.4854, 0.1582, 0.4717, 0.1167, 0.4496, 0.08029, 0.4197, 0.05045, 0.3833, 0.02827, 0.3418, 0.01461, 0.2968, 0.01, 0.25, 0.01461, 0.2032, 0.02827, 0.1582, 0.05045, 0.1167, 0.08029, 0.08029, 0.1167, 0.05045, 0.1582, 0.02827, 0.2032, 0.01461, 0.25, 0.01, 0.2968, 0.01461, 0.3418, 0.02827, 0.3833, 0.05045, 0.4197, 0.08029, 0.4496, 0.1167, 0.4717, 0.1582, 0.4854, 0.2032, 0.49, 0.25, 0.4854, 0.2968, 0.4717, 0.3418, 0.4496, 0.3833, 0.4197, 0.4197, 0.3833, 0.4496, 0.3418, 0.4717, 0.0625, 0.5, 0.0625, 1.0, 0.03125, 1.0, 0.03125, 0.5, 0.03125, 0.5, 0.03125, 1.0, 0.0, 1.0, 0.0, 0.5, 0.75, 0.49, 0.7968, 0.4854, 0.8418, 0.4717, 0.8833, 0.4496, 0.9197, 0.4197, 0.9496, 0.3833, 0.9717, 0.3418, 0.9854, 0.2968, 0.99, 0.25, 0.9854, 0.2032, 0.9717, 0.1582, 0.9496, 0.1167, 0.9197, 0.08029, 0.8833, 0.05045, 0.8418, 0.02827, 0.7968, 0.01461, 0.75, 0.01, 0.7032, 0.01461, 0.6582, 0.02827, 0.6167, 0.05045, 0.5803, 0.08029, 0.5504, 0.1167, 0.5283, 0.1582, 0.5146, 0.2032, 0.51, 0.25, 0.5146, 0.2968, 0.5283, 0.3418, 0.5504, 0.3833, 0.5803, 0.4197, 0.6167, 0.4496, 0.6582, 0.4717, 0.7032, 0.4854])
me_cylinder_002.materials.append(mat_fitting)
me_cylinder_002.materials.append(mat_material_001)
me_cylinder_002.update()

# ---- objects
ob_cylinder_001 = bpy.data.objects.new('Cylinder.001', me_cylinder_002)

# ---- transforms, parenting, visibility, modifiers, constraints
ob_cylinder_001.location = (0.0, 0.0, 0.0)
ob_cylinder_001.scale = (0.5, 0.5, 0.05)

# ---- collection membership
col_collection.objects.link(ob_cylinder_001)

# ---- scene / render settings (as saved in the file)
scene.frame_start = 1; scene.frame_end = 250; scene.frame_set(1)
scene.render.engine = 'BLENDER_EEVEE_NEXT'
bpy.context.view_layer.update()

# ---- added for rendering (the .blend has no active camera and no usable light): camera, sun
cam_auto = bpy.data.cameras.new('AutoCamera')
cam_auto.lens = 50.0
cam_auto.sensor_width = 36.0
cam_auto.clip_end = 1000.0
ob_auto_camera = bpy.data.objects.new('AutoCamera', cam_auto)
scene.collection.objects.link(ob_auto_camera)
ob_auto_camera.location = (2.94659, -3.53591, 1.83227)
ob_auto_camera.rotation_euler = (1.09748, -7.21219e-08, 0.694738)
scene.camera = ob_auto_camera
light_auto_sun = bpy.data.lights.new('AutoSun', 'SUN')
light_auto_sun.energy = 3.0
light_auto_sun.angle = 0.0523599
ob_auto_sun = bpy.data.objects.new('AutoSun', light_auto_sun)
scene.collection.objects.link(ob_auto_sun)
ob_auto_sun.rotation_euler = (0.872665, 0.174533, 0.523599)
bpy.context.view_layer.update()
